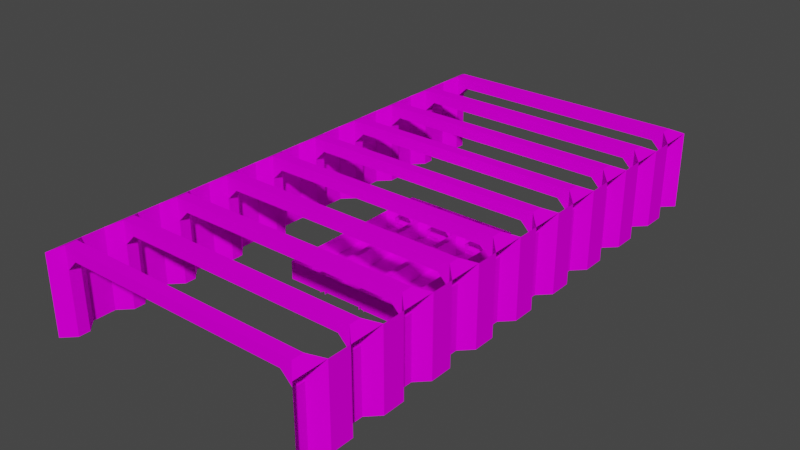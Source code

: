 # Source: Environment.blend  (saved by Blender 4.0.36; exported with 4.5.12 LTS)
import bpy
from mathutils import Matrix  # noqa: F401  (used for matrix-valued properties, if any)

bpy.ops.wm.read_factory_settings(use_empty=True)
scene = bpy.context.scene
scene.name = 'Scene'

# ---- collections
col_collection = bpy.data.collections.new('Collection'); scene.collection.children.link(col_collection)

# ---- images (referenced by path relative to the original .blend; pixels are not part of the script)
import os
ASSET_DIR = os.environ.get("B2B_ASSET_DIR", "")  # directory of the original .blend (textures are referenced by path, not embedded)
HERE = os.path.dirname(os.path.abspath(__file__))  # packed textures are extracted next to this script under _unpacked/

def load_image(name, relpath, width, height, colorspace="sRGB"):
    """Load a texture the original file referenced (path relative to the .blend, or extracted next to this script)."""
    p = next((c for c in (os.path.join(HERE, relpath), os.path.join(ASSET_DIR, relpath)) if relpath and os.path.exists(c)), "")
    if p:
        img = bpy.data.images.load(p, check_existing=True)
        img.name = name
    else:  # same state as the original file: an image datablock whose file is absent (Cycles renders it pink)
        img = bpy.data.images.new(name, width, height)
        img.source = "FILE"
        img.filepath = "//" + (relpath or name)
    img.colorspace_settings.name = colorspace
    return img
img_grid_black_png = load_image('Grid Black.png', 'Grid Black.png', 1024, 1024, 'sRGB')
img_grid_grey_png = load_image('Grid Grey.png', 'Grid Grey.png', 1024, 1024, 'sRGB')
img_grid_blue_png = load_image('Grid Blue.png', 'Grid Blue.png', 1024, 1024, 'sRGB')

# ---- materials (node trees are filled in below, after node groups)
mat_grid_black = bpy.data.materials.new('Grid Black')
mat_grid_black.alpha_threshold = 0.0
mat_grid_black.use_backface_culling = True
mat_grid_black.use_transparent_shadow = False
mat_grid_black.roughness = 0.5
mat_grid_black.line_color = (0.0, 0.0, 0.0, 1.0)
mat_grid_grey = bpy.data.materials.new('Grid Grey')
mat_grid_grey.use_backface_culling = True
mat_grid_grey.use_transparent_shadow = False
mat_grid_blue = bpy.data.materials.new('Grid Blue')
mat_grid_blue.use_backface_culling = True
mat_grid_blue.use_transparent_shadow = False

# ---- node groups
ng_auto_smooth = bpy.data.node_groups.new('Auto Smooth', 'GeometryNodeTree')
_s = ng_auto_smooth.interface.new_socket(name='Geometry', in_out='OUTPUT', socket_type='NodeSocketGeometry')
_s = ng_auto_smooth.interface.new_socket(name='Geometry', in_out='INPUT', socket_type='NodeSocketGeometry')
_s = ng_auto_smooth.interface.new_socket(name='Angle', in_out='INPUT', socket_type='NodeSocketFloat')
_s.subtype = 'ANGLE'
_s.min_value = 0.0
_s.max_value = 3.142
ng_auto_smooth.is_modifier = True
_N = ng_auto_smooth.nodes; _L = ng_auto_smooth.links
n0 = _N.new('NodeGroupOutput'); n0.name = 'Group Output'; n0.location = (480, -100)
n1 = _N.new('NodeGroupInput'); n1.name = 'Group Input'; n1.location = (-420, -300)
n2 = _N.new('NodeGroupInput'); n2.name = 'Group Input.001'; n2.location = (-60, -100)
n3 = _N.new('GeometryNodeSetShadeSmooth'); n3.name = 'Set Shade Smooth'; n3.location = (120, -100)
n3.domain = 'EDGE'
n4 = _N.new('GeometryNodeSetShadeSmooth'); n4.name = 'Set Shade Smooth.001'; n4.location = (300, -100)
n5 = _N.new('GeometryNodeInputMeshEdgeAngle'); n5.name = 'Edge Angle'; n5.location = (-420, -220)
n6 = _N.new('GeometryNodeInputEdgeSmooth'); n6.name = 'Is Edge Smooth'; n6.location = (-60, -160)
n7 = _N.new('GeometryNodeInputShadeSmooth'); n7.name = 'Is Face Smooth'; n7.location = (-240, -340)
n8 = _N.new('FunctionNodeBooleanMath'); n8.name = 'Boolean Math'; n8.location = (-60, -220)
n9 = _N.new('FunctionNodeCompare'); n9.name = 'Compare'; n9.location = (-240, -180)
n9.operation = 'LESS_EQUAL'
_L.new(n5.outputs[0], n9.inputs[0])
_L.new(n4.outputs[0], n0.inputs[0])
_L.new(n1.outputs[1], n9.inputs[1])
_L.new(n9.outputs[0], n8.inputs[0])
_L.new(n7.outputs[0], n8.inputs[1])
_L.new(n2.outputs[0], n3.inputs[0])
_L.new(n6.outputs[0], n3.inputs[1])
_L.new(n3.outputs[0], n4.inputs[0])
_L.new(n8.outputs[0], n3.inputs[2])
n0.is_active_output = True

# ---- material node trees
mat_grid_black.use_nodes = True; mat_grid_black.node_tree.nodes.clear()
_N = mat_grid_black.node_tree.nodes; _L = mat_grid_black.node_tree.links
n0 = _N.new('ShaderNodeOutputMaterial'); n0.name = 'Material Output'; n0.location = (300, 300)
n1 = _N.new('ShaderNodeBsdfPrincipled'); n1.name = 'Principled BSDF'; n1.location = (10, 300)
n1.distribution = 'GGX'
n1.subsurface_method = 'RANDOM_WALK_SKIN'
n1.inputs[3].default_value = 1.45
n1.inputs[13].default_value = 0.0
n1.inputs[27].default_value = (0.0, 0.0, 0.0, 1.0)
n1.inputs[28].default_value = 1.0
n2 = _N.new('ShaderNodeTexImage'); n2.name = 'Image Texture'; n2.location = (-280, 271)
n2.image = img_grid_black_png
_L.new(n1.outputs[0], n0.inputs[0])
_L.new(n2.outputs[0], n1.inputs[0])
n0.is_active_output = True
mat_grid_grey.use_nodes = True; mat_grid_grey.node_tree.nodes.clear()
_N = mat_grid_grey.node_tree.nodes; _L = mat_grid_grey.node_tree.links
n0 = _N.new('ShaderNodeBsdfPrincipled'); n0.name = 'Principled BSDF'; n0.location = (10, 300)
n0.inputs[2].default_value = 1.0
n0.inputs[3].default_value = 1.45
n0.inputs[13].default_value = 0.0
n1 = _N.new('ShaderNodeOutputMaterial'); n1.name = 'Material Output'; n1.location = (300, 300)
n2 = _N.new('ShaderNodeTexImage'); n2.name = 'Image Texture'; n2.location = (-280, 271)
n2.image = img_grid_grey_png
_L.new(n0.outputs[0], n1.inputs[0])
_L.new(n2.outputs[0], n0.inputs[0])
n1.is_active_output = True
mat_grid_blue.use_nodes = True; mat_grid_blue.node_tree.nodes.clear()
_N = mat_grid_blue.node_tree.nodes; _L = mat_grid_blue.node_tree.links
n0 = _N.new('ShaderNodeBsdfPrincipled'); n0.name = 'Principled BSDF'; n0.location = (10, 300)
n0.inputs[3].default_value = 1.45
n0.inputs[13].default_value = 0.0
n1 = _N.new('ShaderNodeOutputMaterial'); n1.name = 'Material Output'; n1.location = (300, 300)
n2 = _N.new('ShaderNodeTexImage'); n2.name = 'Image Texture'; n2.location = (-280, 271)
n2.image = img_grid_blue_png
_L.new(n0.outputs[0], n1.inputs[0])
_L.new(n2.outputs[0], n0.inputs[0])
n1.is_active_output = True

# ---- world
world_world = bpy.data.worlds.new('World'); scene.world = world_world
world_world.use_nodes = True; world_world.node_tree.nodes.clear()
_N = world_world.node_tree.nodes; _L = world_world.node_tree.links
n0 = _N.new('ShaderNodeOutputWorld'); n0.name = 'World Output'; n0.location = (300, 300)
n1 = _N.new('ShaderNodeBackground'); n1.name = 'Background'; n1.location = (10, 300)
n1.inputs[0].default_value = (0.05088, 0.05088, 0.05088, 1.0)
_L.new(n1.outputs[0], n0.inputs[0])
n0.is_active_output = True
world_world.color = (0.05088, 0.05088, 0.05088)
world_world.use_sun_shadow = False
world_world.sun_shadow_jitter_overblur = 0.0

# ---- meshes
me_environment = bpy.data.meshes.new('Environment')
me_environment.from_pydata([(-8.0, 10.0, 6.0), (8.0, 10.0, 6.0), (21.0, 10.0, 0.0), (21.0, -40.0, 4.0), (8.0, 10.0, 4.0), (21.0, 10.0, 4.0), (-21.0, 10.0, 1.0), (21.0, -40.0, 6.0), (-21.0, -40.0, 1.0), (21.0, 10.0, 6.0), (21.0, 10.0, 1.0), (-21.0, 10.0, 0.0), (-21.0, 10.0, 4.0), (-8.0, 10.0, 4.0), (-21.0, -40.0, -0.5), (-21.0, 10.0, 6.0), (-21.0, -40.0, 6.0), (8.0, 10.0, 1.0), (-8.0, 10.0, 1.0), (8.0, -1.0, 0.0), (8.0, -2.0, 0.0), (-8.0, -1.0, 0.0), (-8.0, -2.0, 0.0), (21.0, -2.0, -0.5), (21.0, -1.0, 0.0), (21.0, -2.0, 4.0), (21.0, -1.0, 4.0), (8.0, -2.0, -0.5), (21.0, -2.0, 6.0), (21.0, -1.0, 6.0), (-21.0, -2.0, 4.0), (-21.0, -1.0, 4.0), (-21.0, -1.0, 6.0), (-21.0, -2.0, 6.0), (-8.0, -2.0, -0.5), (-21.0, -1.0, 0.0), (-21.0, -2.0, -0.5), (21.0, -2.0, 1.0), (21.0, -1.0, 1.0), (-21.0, -1.0, 1.0), (-21.0, -2.0, 1.0), (8.0, -40.0, -0.5), (7.0, 10.0, 0.0), (7.0, 3.0, 4.0), (7.0, -40.0, 4.0), (-7.0, 10.0, 0.0), (-7.0, 3.0, 4.0), (-7.0, 10.0, 4.0), (7.0, 10.0, 4.0), (-7.0, 3.0, 0.0), (7.0, -40.0, 0.0), (7.0, 3.0, 0.0), (-7.0, 6.0, 0.0), (-7.0, -40.0, 0.0), (7.0, 6.0, 0.0), (-7.0, 6.0, 4.0), (-7.0, -40.0, 4.0), (7.0, 6.0, 4.0), (7.0, 3.0, 6.0), (7.0, -40.0, 6.0), (-7.0, 3.0, 6.0), (-7.0, 10.0, 6.0), (7.0, 10.0, 6.0), (-7.0, 6.0, 6.0), (-7.0, -40.0, 6.0), (7.0, 6.0, 6.0), (9.0, -40.0, -1.0), (-9.0, 6.0, 1.0), (9.0, 10.0, 0.0), (9.0, 3.0, 4.0), (-9.0, 10.0, 1.0), (9.0, 10.0, 4.0), (9.0, 3.0, 0.0), (9.0, 6.0, 0.0), (-9.0, -40.0, 1.0), (9.0, 6.0, 4.0), (9.0, -40.0, 4.0), (9.0, 3.0, 6.0), (9.0, 10.0, 6.0), (-9.0, 3.0, 1.0), (9.0, 6.0, 6.0), (9.0, -40.0, 6.0), (9.0, 6.0, 1.0), (-9.0, 3.0, -1.0), (9.0, 3.0, 1.0), (-9.0, -40.0, -1.0), (-9.0, 10.0, 0.0), (-9.0, 3.0, 4.0), (-9.0, -40.0, 4.0), (9.0, 10.0, 1.0), (-9.0, 10.0, 4.0), (-9.0, -40.0, 0.0), (-9.0, 3.0, 0.0), (-9.0, 6.0, 0.0), (-9.0, 6.0, 4.0), (-9.0, 3.0, 6.0), (-9.0, -40.0, 6.0), (-9.0, 10.0, 6.0), (9.0, 3.0, -1.0), (-9.0, 6.0, 6.0), (-7.0, 6.0, 1.0), (-7.0, 3.0, 1.0), (-7.0, -40.0, -1.0), (7.0, 6.0, 1.0), (7.0, 10.0, 1.0), (7.0, 3.0, -1.0), (-7.0, 10.0, 1.0), (7.0, -40.0, 1.0), (9.0, -40.0, 0.0), (-7.0, -40.0, 1.0), (7.0, 3.0, 1.0), (7.0, -40.0, -1.0), (-7.0, 3.0, -1.0), (9.0, -40.0, 1.0), (-5.0, -1.2, 0.8), (-5.0, -1.2, 1.0), (-5.0, -1.0, 0.8), (-5.0, -1.0, 1.0), (-1.2, -1.2, 0.8), (-1.2, -1.2, 1.0), (-1.2, -1.0, 0.8), (-1.2, -1.0, 1.0), (1.2, -1.2, 0.8), (1.2, -1.2, 1.0), (1.2, -1.0, 0.8), (1.2, -1.0, 1.0), (5.0, -1.2, 0.8), (5.0, -1.2, 1.0), (5.0, -1.0, 0.8), (5.0, -1.0, 1.0), (-5.0, -1.2, -1.0), (-5.0, -1.2, 0.5), (-5.0, -1.0, -1.0), (-5.0, -1.0, 0.5), (-1.2, -1.2, -1.0), (-1.2, -1.2, 0.5), (-1.2, -1.0, -1.0), (-1.2, -1.0, 0.5), (1.2, -1.2, -1.0), (1.2, -1.2, 0.5), (1.2, -1.0, -1.0), (1.2, -1.0, 0.5), (5.0, -1.2, -1.0), (5.0, -1.2, 0.5), (5.0, -1.0, -1.0), (5.0, -1.0, 0.5), (1.0, -1.0, 0.8), (1.0, -1.2, 0.8), (1.0, -1.2, 1.0), (1.0, -1.0, 1.0), (1.0, -1.0, -1.0), (1.0, -1.2, -1.0), (1.0, -1.2, 0.5), (1.0, -1.0, 0.5), (-1.0, -1.0, 1.0), (-1.0, -1.0, 0.8), (-1.0, -1.2, 0.8), (-1.0, -1.2, 1.0), (-1.0, -1.0, 0.5), (-1.0, -1.0, -1.0), (-1.0, -1.2, -1.0), (-1.0, -1.2, 0.5), (11.0, -1.2, 0.8), (11.0, -1.2, 1.0), (11.0, -1.0, 0.8), (11.0, -1.0, 1.0), (13.8, -1.2, 0.8), (13.8, -1.2, 1.0), (13.8, -1.0, 0.8), (13.8, -1.0, 1.0), (16.2, -1.2, 0.8), (16.2, -1.2, 1.0), (16.2, -1.0, 0.8), (16.2, -1.0, 1.0), (19.0, -1.2, 0.8), (19.0, -1.2, 1.0), (19.0, -1.0, 0.8), (19.0, -1.0, 1.0), (11.0, -1.2, -1.0), (11.0, -1.2, 0.5), (11.0, -1.0, -1.0), (11.0, -1.0, 0.5), (13.8, -1.2, -1.0), (13.8, -1.2, 0.5), (13.8, -1.0, -1.0), (13.8, -1.0, 0.5), (16.2, -1.2, -1.0), (16.2, -1.2, 0.5), (16.2, -1.0, -1.0), (16.2, -1.0, 0.5), (19.0, -1.2, -1.0), (19.0, -1.2, 0.5), (19.0, -1.0, -1.0), (19.0, -1.0, 0.5), (16.0, -1.0, 0.8), (16.0, -1.2, 0.8), (16.0, -1.2, 1.0), (16.0, -1.0, 1.0), (16.0, -1.0, -1.0), (16.0, -1.2, -1.0), (16.0, -1.2, 0.5), (16.0, -1.0, 0.5), (14.0, -1.0, 1.0), (14.0, -1.0, 0.8), (14.0, -1.2, 0.8), (14.0, -1.2, 1.0), (14.0, -1.0, 0.5), (14.0, -1.0, -1.0), (14.0, -1.2, -1.0), (14.0, -1.2, 0.5), (-19.0, -1.2, 0.8), (-19.0, -1.2, 1.0), (-19.0, -1.0, 0.8), (-19.0, -1.0, 1.0), (-16.2, -1.2, 0.8), (-16.2, -1.2, 1.0), (-16.2, -1.0, 0.8), (-16.2, -1.0, 1.0), (-13.8, -1.2, 0.8), (-13.8, -1.2, 1.0), (-13.8, -1.0, 0.8), (-13.8, -1.0, 1.0), (-11.0, -1.2, 0.8), (-11.0, -1.2, 1.0), (-11.0, -1.0, 0.8), (-11.0, -1.0, 1.0), (-19.0, -1.2, -1.0), (-19.0, -1.2, 0.5), (-19.0, -1.0, -1.0), (-19.0, -1.0, 0.5), (-16.2, -1.2, -1.0), (-16.2, -1.2, 0.5), (-16.2, -1.0, -1.0), (-16.2, -1.0, 0.5), (-13.8, -1.2, -1.0), (-13.8, -1.2, 0.5), (-13.8, -1.0, -1.0), (-13.8, -1.0, 0.5), (-11.0, -1.2, -1.0), (-11.0, -1.2, 0.5), (-11.0, -1.0, -1.0), (-11.0, -1.0, 0.5), (-14.0, -1.0, 0.8), (-14.0, -1.2, 0.8), (-14.0, -1.2, 1.0), (-14.0, -1.0, 1.0), (-14.0, -1.0, -1.0), (-14.0, -1.2, -1.0), (-14.0, -1.2, 0.5), (-14.0, -1.0, 0.5), (-16.0, -1.0, 1.0), (-16.0, -1.0, 0.8), (-16.0, -1.2, 0.8), (-16.0, -1.2, 1.0), (-16.0, -1.0, 0.5), (-16.0, -1.0, -1.0), (-16.0, -1.2, -1.0), (-16.0, -1.2, 0.5), (-7.0, -4.0, 0.0), (-7.0, -4.0, 3.0), (-7.0, 2.0, 0.0), (-7.0, 2.0, 3.0), (-5.0, -2.0, 0.0), (-5.0, -2.0, 3.0), (-3.0, 0.0, 5.0), (-3.0, -2.0, 5.0), (-7.0, -4.0, 6.0), (-7.0, 2.0, 6.0), (-3.0, 0.0, 7.0), (-3.0, -2.0, 7.0), (3.0, 0.0, 5.0), (3.0, -2.0, 5.0), (3.0, 0.0, 7.0), (3.0, -2.0, 7.0), (5.0, 0.0, 3.0), (5.0, -2.0, 3.0), (5.0, 0.0, 7.0), (5.0, -2.0, 7.0), (7.0, 2.0, 3.0), (7.0, -4.0, 3.0), (7.0, 2.0, 6.0), (7.0, -4.0, 6.0), (5.0, 0.0, 0.0), (5.0, -2.0, 0.0), (7.0, 2.0, 0.0), (7.0, -4.0, 0.0), (-5.0, 0.0, 0.0), (-5.0, 0.0, 3.0), (-5.0, 0.0, 7.0), (-5.0, -2.0, 7.0), (9.0, -4.0, -1.0), (9.0, -4.0, 3.0), (9.0, 2.0, -1.0), (9.0, 2.0, 3.0), (11.0, -2.0, -1.0), (11.0, -2.0, 3.0), (13.0, 0.0, 5.0), (13.0, -2.0, 5.0), (9.0, -4.0, 6.0), (9.0, 2.0, 6.0), (13.0, 0.0, 7.0), (13.0, -2.0, 7.0), (17.0, 0.0, 5.0), (17.0, -2.0, 5.0), (17.0, 0.0, 7.0), (17.0, -2.0, 7.0), (19.0, 0.0, 3.0), (19.0, -2.0, 3.0), (19.0, 0.0, 7.0), (19.0, -2.0, 7.0), (21.0, 2.0, 3.0), (21.0, -4.0, 3.0), (21.0, 2.0, 6.0), (21.0, -4.0, 6.0), (19.0, 0.0, -1.0), (19.0, -2.0, -1.0), (21.0, 2.0, -1.0), (21.0, -4.0, -1.0), (11.0, 0.0, -1.0), (11.0, 0.0, 3.0), (11.0, 0.0, 7.0), (11.0, -2.0, 7.0), (-21.0, -4.0, -1.0), (-21.0, -4.0, 3.0), (-21.0, 2.0, -1.0), (-21.0, 2.0, 3.0), (-19.0, -2.0, -1.0), (-19.0, -2.0, 3.0), (-17.0, 0.0, 5.0), (-17.0, -2.0, 5.0), (-21.0, -4.0, 6.0), (-21.0, 2.0, 6.0), (-17.0, 0.0, 7.0), (-17.0, -2.0, 7.0), (-13.0, 0.0, 5.0), (-13.0, -2.0, 5.0), (-13.0, 0.0, 7.0), (-13.0, -2.0, 7.0), (-11.0, 0.0, 3.0), (-11.0, -2.0, 3.0), (-11.0, 0.0, 7.0), (-11.0, -2.0, 7.0), (-9.0, 2.0, 3.0), (-9.0, -4.0, 3.0), (-9.0, 2.0, 6.0), (-9.0, -4.0, 6.0), (-11.0, 0.0, -1.0), (-11.0, -2.0, -1.0), (-9.0, 2.0, -1.0), (-9.0, -4.0, -1.0), (-19.0, 0.0, -1.0), (-19.0, 0.0, 3.0), (-19.0, 0.0, 7.0), (-19.0, -2.0, 7.0), (21.0, -30.0, 1.0), (-21.0, -30.0, 1.0), (8.0, -30.0, 0.0), (-8.0, -30.0, 0.0), (21.0, -30.0, -0.5), (21.0, -30.0, 4.0), (21.0, -30.0, 6.0), (-8.0, -30.0, -0.5), (-21.0, -30.0, 4.0), (-21.0, -30.0, 6.0), (-21.0, -30.0, -0.5), (8.0, -30.0, -0.5), (21.0, -20.0, 1.0), (8.0, -20.0, 0.0), (21.0, -20.0, -0.5), (21.0, -20.0, 4.0), (21.0, -20.0, 6.0), (-21.0, -20.0, 4.0), (-21.0, -20.0, -0.5), (-21.0, -20.0, 1.0), (-8.0, -20.0, 0.0), (-8.0, -20.0, -0.5), (-21.0, -20.0, 6.0), (8.0, -20.0, -0.5), (21.0, -10.0, 1.0), (8.0, -10.0, 0.0), (21.0, -10.0, -0.5), (21.0, -10.0, 4.0), (21.0, -10.0, 6.0), (-21.0, -10.0, 4.0), (-21.0, -10.0, -0.5), (-21.0, -10.0, 1.0), (-8.0, -10.0, 0.0), (-8.0, -10.0, -0.5), (-21.0, -10.0, 6.0), (8.0, -10.0, -0.5), (-8.0, 10.0, 0.0), (21.0, -2.0, 0.0), (-21.0, -40.0, 0.0), (8.0, 10.0, 0.0), (-21.0, -2.0, 0.0), (8.0, -40.0, 0.0), (21.0, -30.0, 0.0), (-21.0, -30.0, 0.0), (21.0, -20.0, 0.0), (-21.0, -20.0, 0.0), (21.0, -10.0, 0.0), (-21.0, -10.0, 0.0), (-9.0, -30.0, -1.0), (-7.0, -30.0, -1.0), (-9.0, -30.0, 0.0), (-9.0, -30.0, 6.0), (-7.0, -30.0, 1.0), (-9.0, -30.0, 1.0), (-7.0, -30.0, 0.0), (-7.0, -30.0, 4.0), (-7.0, -30.0, 6.0), (-9.0, -30.0, 4.0), (-9.0, -20.0, 6.0), (-9.0, -20.0, 1.0), (-7.0, -20.0, 0.0), (-9.0, -20.0, -1.0), (-7.0, -20.0, -1.0), (-9.0, -20.0, 0.0), (-7.0, -20.0, 1.0), (-7.0, -20.0, 4.0), (-7.0, -20.0, 6.0), (-9.0, -20.0, 4.0), (-9.0, -10.0, 6.0), (-9.0, -10.0, 1.0), (-7.0, -10.0, 0.0), (-9.0, -10.0, -1.0), (-7.0, -10.0, -1.0), (-9.0, -10.0, 0.0), (-7.0, -10.0, 1.0), (-7.0, -10.0, 4.0), (-7.0, -10.0, 6.0), (-9.0, -10.0, 4.0), (7.0, -30.0, -1.0), (9.0, -30.0, -1.0), (7.0, -30.0, 1.0), (7.0, -30.0, 4.0), (7.0, -30.0, 6.0), (9.0, -30.0, 1.0), (7.0, -30.0, 0.0), (9.0, -30.0, 0.0), (9.0, -30.0, 4.0), (9.0, -30.0, 6.0), (7.0, -20.0, -1.0), (7.0, -20.0, 1.0), (7.0, -20.0, 4.0), (7.0, -20.0, 6.0), (7.0, -20.0, 0.0), (9.0, -20.0, -1.0), (9.0, -20.0, 1.0), (9.0, -20.0, 0.0), (9.0, -20.0, 4.0), (9.0, -20.0, 6.0), (7.0, -10.0, -1.0), (7.0, -10.0, 1.0), (7.0, -10.0, 4.0), (7.0, -10.0, 6.0), (7.0, -10.0, 0.0), (9.0, -10.0, -1.0), (9.0, -10.0, 1.0), (9.0, -10.0, 0.0), (9.0, -10.0, 4.0), (9.0, -10.0, 6.0), (-21.0, -50.0, 1.0), (-8.0, -50.0, 0.0), (21.0, -50.0, -0.5), (21.0, -50.0, 4.0), (-8.0, -50.0, -0.5), (-21.0, -50.0, 4.0), (-21.0, -50.0, 6.0), (-21.0, -50.0, -0.5), (21.0, -40.0, 1.0), (21.0, -40.0, -0.5), (-21.0, -40.0, 4.0), (-8.0, -40.0, 0.0), (-8.0, -40.0, -0.5), (-21.0, -50.0, 0.0), (21.0, -40.0, 0.0), (-9.0, -50.0, -1.0), (-7.0, -50.0, -1.0), (-9.0, -50.0, 0.0), (-9.0, -50.0, 6.0), (-7.0, -50.0, 1.0), (-9.0, -50.0, 1.0), (-7.0, -50.0, 0.0), (-7.0, -50.0, 4.0), (-7.0, -50.0, 6.0), (-9.0, -50.0, 4.0), (-9.0, -40.0, 6.0), (-9.0, -40.0, 1.0), (-7.0, -40.0, 0.0), (-9.0, -40.0, -1.0), (-7.0, -40.0, -1.0), (-9.0, -40.0, 0.0), (-7.0, -40.0, 1.0), (-7.0, -40.0, 4.0), (-7.0, -40.0, 6.0), (-9.0, -40.0, 4.0), (7.0, -50.0, -1.0), (9.0, -50.0, -1.0), (7.0, -50.0, 1.0), (7.0, -50.0, 4.0), (7.0, -50.0, 6.0), (9.0, -50.0, 1.0), (7.0, -50.0, 0.0), (9.0, -50.0, 0.0), (9.0, -50.0, 4.0), (9.0, -50.0, 6.0), (7.0, -40.0, -1.0), (7.0, -40.0, 1.0), (7.0, -40.0, 4.0), (7.0, -40.0, 6.0), (7.0, -40.0, 0.0), (9.0, -40.0, -1.0), (9.0, -40.0, 1.0), (9.0, -40.0, 0.0), (9.0, -40.0, 4.0), (9.0, -40.0, 6.0), (8.0, -50.0, 4.0), (8.0, -50.0, 6.0), (-8.0, -50.0, 6.0), (21.0, -50.0, 6.0), (-8.0, -50.0, 4.0), (21.0, -50.0, 1.0), (8.0, -50.0, 1.0), (-8.0, -50.0, 1.0), (8.0, -50.0, -0.5), (21.0, -50.0, 0.0), (8.0, -50.0, 0.0), (-48.0, -78.0, 0.0), (-48.0, -78.0, 22.0), (-48.0, -66.0, 0.0), (-48.0, -66.0, 22.0), (-44.0, -74.0, 0.0), (-44.0, -74.0, 22.0), (-40.0, -70.0, 26.0), (-40.0, -74.0, 26.0), (-48.0, -78.0, 28.0), (-48.0, -66.0, 28.0), (-40.0, -70.0, 30.0), (-40.0, -74.0, 30.0), (40.0, -70.0, 26.0), (40.0, -74.0, 26.0), (40.0, -70.0, 30.0), (40.0, -74.0, 30.0), (44.0, -70.0, 22.0), (44.0, -74.0, 22.0), (44.0, -70.0, 30.0), (44.0, -74.0, 30.0), (48.0, -66.0, 22.0), (48.0, -78.0, 22.0), (48.0, -66.0, 28.0), (48.0, -78.0, 28.0), (44.0, -70.0, 0.0), (44.0, -74.0, 0.0), (48.0, -66.0, 0.0), (-44.0, -70.0, 0.0), (-44.0, -70.0, 22.0), (-44.0, -70.0, 30.0), (-44.0, -74.0, 30.0), (-48.0, -58.0, 0.0), (-48.0, -58.0, 22.0), (-48.0, -46.0, 0.0), (-48.0, -46.0, 22.0), (-44.0, -54.0, 0.0), (-44.0, -54.0, 22.0), (-40.0, -50.0, 26.0), (-40.0, -54.0, 26.0), (-48.0, -58.0, 28.0), (-48.0, -46.0, 28.0), (-40.0, -50.0, 30.0), (-40.0, -54.0, 30.0), (40.0, -50.0, 26.0), (40.0, -54.0, 26.0), (40.0, -50.0, 30.0), (40.0, -54.0, 30.0), (44.0, -50.0, 22.0), (44.0, -54.0, 22.0), (44.0, -50.0, 30.0), (44.0, -54.0, 30.0), (48.0, -46.0, 22.0), (48.0, -58.0, 22.0), (48.0, -46.0, 28.0), (48.0, -58.0, 28.0), (44.0, -50.0, 0.0), (44.0, -54.0, 0.0), (48.0, -46.0, 0.0), (48.0, -58.0, 0.0), (-44.0, -50.0, 0.0), (-44.0, -50.0, 22.0), (-44.0, -50.0, 30.0), (-44.0, -54.0, 30.0), (-48.0, -38.0, 0.0), (-48.0, -38.0, 22.0), (-48.0, -26.0, 0.0), (-48.0, -26.0, 22.0), (-44.0, -34.0, 0.0), (-44.0, -34.0, 22.0), (-40.0, -30.0, 26.0), (-40.0, -34.0, 26.0), (-48.0, -38.0, 28.0), (-48.0, -26.0, 28.0), (-40.0, -30.0, 30.0), (-40.0, -34.0, 30.0), (40.0, -30.0, 26.0), (40.0, -34.0, 26.0), (40.0, -30.0, 30.0), (40.0, -34.0, 30.0), (44.0, -30.0, 22.0), (44.0, -34.0, 22.0), (44.0, -30.0, 30.0), (44.0, -34.0, 30.0), (48.0, -26.0, 22.0), (48.0, -38.0, 22.0), (48.0, -26.0, 28.0), (48.0, -38.0, 28.0), (44.0, -30.0, 0.0), (44.0, -34.0, 0.0), (48.0, -26.0, 0.0), (48.0, -38.0, 0.0), (-44.0, -30.0, 0.0), (-44.0, -30.0, 22.0), (-44.0, -30.0, 30.0), (-44.0, -34.0, 30.0), (-48.0, -18.0, 0.0), (-48.0, -18.0, 22.0), (-48.0, -6.0, 0.0), (-48.0, -6.0, 22.0), (-44.0, -14.0, 0.0), (-44.0, -14.0, 22.0), (-40.0, -10.0, 26.0), (-40.0, -14.0, 26.0), (-48.0, -18.0, 28.0), (-48.0, -6.0, 28.0), (-40.0, -10.0, 30.0), (-40.0, -14.0, 30.0), (40.0, -10.0, 26.0), (40.0, -14.0, 26.0), (40.0, -10.0, 30.0), (40.0, -14.0, 30.0), (44.0, -10.0, 22.0), (44.0, -14.0, 22.0), (44.0, -10.0, 30.0), (44.0, -14.0, 30.0), (48.0, -6.0, 22.0), (48.0, -18.0, 22.0), (48.0, -6.0, 28.0), (48.0, -18.0, 28.0), (44.0, -10.0, 0.0), (44.0, -14.0, 0.0), (48.0, -6.0, 0.0), (48.0, -18.0, 0.0), (-44.0, -10.0, 0.0), (-44.0, -10.0, 22.0), (-44.0, -10.0, 30.0), (-44.0, -14.0, 30.0), (-48.0, 2.0, 0.0), (-48.0, 2.0, 22.0), (-48.0, 14.0, 0.0), (-48.0, 14.0, 22.0), (-44.0, 6.0, 0.0), (-44.0, 6.0, 22.0), (-40.0, 10.0, 26.0), (-40.0, 6.0, 26.0), (-48.0, 2.0, 28.0), (-48.0, 14.0, 28.0), (-40.0, 10.0, 30.0), (-40.0, 6.0, 30.0), (40.0, 10.0, 26.0), (40.0, 6.0, 26.0), (40.0, 10.0, 30.0), (40.0, 6.0, 30.0), (44.0, 10.0, 22.0), (44.0, 6.0, 22.0), (44.0, 10.0, 30.0), (44.0, 6.0, 30.0), (48.0, 14.0, 22.0), (48.0, 2.0, 22.0), (48.0, 14.0, 28.0), (48.0, 2.0, 28.0), (44.0, 10.0, 0.0), (44.0, 6.0, 0.0), (48.0, 14.0, 0.0), (48.0, 2.0, 0.0), (-44.0, 10.0, 0.0), (-44.0, 10.0, 22.0), (-44.0, 10.0, 30.0), (-44.0, 6.0, 30.0), (-48.0, 22.0, 0.0), (-48.0, 22.0, 22.0), (-48.0, 34.0, 0.0), (-48.0, 34.0, 22.0), (-44.0, 26.0, 0.0), (-44.0, 26.0, 22.0), (-40.0, 30.0, 26.0), (-40.0, 26.0, 26.0), (-48.0, 22.0, 28.0), (-48.0, 34.0, 28.0), (-40.0, 30.0, 30.0), (-40.0, 26.0, 30.0), (40.0, 30.0, 26.0), (40.0, 26.0, 26.0), (40.0, 30.0, 30.0), (40.0, 26.0, 30.0), (44.0, 30.0, 22.0), (44.0, 26.0, 22.0), (44.0, 30.0, 30.0), (44.0, 26.0, 30.0), (48.0, 34.0, 22.0), (48.0, 22.0, 22.0), (48.0, 34.0, 28.0), (48.0, 22.0, 28.0), (44.0, 30.0, 0.0), (44.0, 26.0, 0.0), (48.0, 34.0, 0.0), (48.0, 22.0, 0.0), (-44.0, 30.0, 0.0), (-44.0, 30.0, 22.0), (-44.0, 30.0, 30.0), (-44.0, 26.0, 30.0), (-48.0, 42.0, 0.0), (-48.0, 42.0, 22.0), (-48.0, 54.0, 0.0), (-48.0, 54.0, 22.0), (-44.0, 46.0, 0.0), (-44.0, 46.0, 22.0), (-40.0, 50.0, 26.0), (-40.0, 46.0, 26.0), (-48.0, 42.0, 28.0), (-48.0, 54.0, 28.0), (-40.0, 50.0, 30.0), (-40.0, 46.0, 30.0), (40.0, 50.0, 26.0), (40.0, 46.0, 26.0), (40.0, 50.0, 30.0), (40.0, 46.0, 30.0), (44.0, 50.0, 22.0), (44.0, 46.0, 22.0), (44.0, 50.0, 30.0), (44.0, 46.0, 30.0), (48.0, 54.0, 22.0), (48.0, 42.0, 22.0), (48.0, 54.0, 28.0), (48.0, 42.0, 28.0), (44.0, 50.0, 0.0), (44.0, 46.0, 0.0), (48.0, 54.0, 0.0), (48.0, 42.0, 0.0), (-44.0, 50.0, 0.0), (-44.0, 50.0, 22.0), (-44.0, 50.0, 30.0), (-44.0, 46.0, 30.0), (-48.0, 62.0, 0.0), (-48.0, 62.0, 22.0), (-48.0, 74.0, 0.0), (-48.0, 74.0, 22.0), (-44.0, 66.0, 0.0), (-44.0, 66.0, 22.0), (-40.0, 70.0, 26.0), (-40.0, 66.0, 26.0), (-48.0, 62.0, 28.0), (-48.0, 74.0, 28.0), (-40.0, 70.0, 30.0), (-40.0, 66.0, 30.0), (40.0, 70.0, 26.0), (40.0, 66.0, 26.0), (40.0, 70.0, 30.0), (40.0, 66.0, 30.0), (44.0, 70.0, 22.0), (44.0, 66.0, 22.0), (44.0, 70.0, 30.0), (44.0, 66.0, 30.0), (48.0, 74.0, 22.0), (48.0, 62.0, 22.0), (48.0, 74.0, 28.0), (48.0, 62.0, 28.0), (44.0, 70.0, 0.0), (44.0, 66.0, 0.0), (48.0, 74.0, 0.0), (48.0, 62.0, 0.0), (-44.0, 70.0, 0.0), (-44.0, 70.0, 22.0), (-44.0, 70.0, 30.0), (-44.0, 66.0, 30.0), (-48.0, -118.0, 0.0), (-48.0, -118.0, 22.0), (-48.0, -106.0, 0.0), (-48.0, -106.0, 22.0), (-44.0, -114.0, 0.0), (-44.0, -114.0, 22.0), (-40.0, -110.0, 26.0), (-40.0, -114.0, 26.0), (-48.0, -118.0, 28.0), (-48.0, -106.0, 28.0), (-40.0, -110.0, 30.0), (-40.0, -114.0, 30.0), (40.0, -110.0, 26.0), (40.0, -114.0, 26.0), (40.0, -110.0, 30.0), (40.0, -114.0, 30.0), (44.0, -110.0, 22.0), (44.0, -114.0, 22.0), (44.0, -110.0, 30.0), (44.0, -114.0, 30.0), (48.0, -106.0, 22.0), (48.0, -118.0, 22.0), (48.0, -106.0, 28.0), (48.0, -118.0, 28.0), (44.0, -110.0, 0.0), (44.0, -114.0, 0.0), (48.0, -106.0, 0.0), (48.0, -118.0, 0.0), (-44.0, -110.0, 0.0), (-44.0, -110.0, 22.0), (-44.0, -110.0, 30.0), (-44.0, -114.0, 30.0), (-48.0, -98.0, 0.0), (-48.0, -98.0, 22.0), (-48.0, -86.0, 0.0), (-48.0, -86.0, 22.0), (-44.0, -94.0, 0.0), (-44.0, -94.0, 22.0), (-40.0, -90.0, 26.0), (-40.0, -94.0, 26.0), (-48.0, -98.0, 28.0), (-48.0, -86.0, 28.0), (-40.0, -90.0, 30.0), (-40.0, -94.0, 30.0), (40.0, -90.0, 26.0), (40.0, -94.0, 26.0), (40.0, -90.0, 30.0), (40.0, -94.0, 30.0), (44.0, -90.0, 22.0), (44.0, -94.0, 22.0), (44.0, -90.0, 30.0), (44.0, -94.0, 30.0), (48.0, -86.0, 22.0), (48.0, -98.0, 22.0), (48.0, -86.0, 28.0), (48.0, -98.0, 28.0), (44.0, -90.0, 0.0), (44.0, -94.0, 0.0), (48.0, -86.0, 0.0), (48.0, -98.0, 0.0), (-44.0, -90.0, 0.0), (-44.0, -90.0, 22.0), (-44.0, -90.0, 30.0), (-44.0, -94.0, 30.0), (48.0, -78.0, 0.0)], [], [(393, 19, 24, 2), (390, 393, 17, 18), (18, 17, 4, 13), (358, 365, 41, 471), (13, 4, 1, 0), (17, 10, 5, 4), (354, 470, 3, 359), (5, 26, 29, 9), (359, 3, 7, 360), (4, 5, 9, 1), (35, 39, 40, 394), (6, 18, 13, 12), (385, 40, 30, 383), (12, 13, 0, 15), (383, 30, 33, 388), (361, 364, 14, 474), (11, 6, 39, 35), (393, 390, 21, 19), (21, 22, 20, 19), (24, 19, 27, 23), (37, 25, 26, 38), (25, 28, 29, 26), (33, 30, 31, 32), (21, 35, 36, 34), (39, 31, 30, 40), (391, 37, 38, 24), (5, 10, 38, 26), (401, 394, 40, 385), (11, 390, 18, 6), (396, 476, 470, 354), (393, 2, 10, 17), (2, 24, 38, 10), (390, 11, 35, 21), (356, 357, 473, 395), (6, 12, 31, 39), (15, 32, 31, 12), (386, 22, 34, 387), (356, 395, 41, 365), (20, 27, 19), (21, 34, 22), (429, 46, 60, 430), (104, 103, 57, 48), (100, 106, 47, 55), (55, 47, 61, 63), (460, 458, 84, 69), (436, 435, 44, 59), (48, 57, 65, 62), (58, 65, 57, 43), (63, 60, 46, 55), (103, 54, 73, 82), (46, 87, 94, 55), (77, 80, 65, 58), (424, 49, 101, 428), (97, 99, 63, 61), (67, 100, 55, 94), (101, 49, 92, 79), (75, 69, 43, 57), (99, 95, 60, 63), (461, 77, 58, 455), (84, 72, 51, 110), (80, 78, 62, 65), (460, 69, 77, 461), (82, 89, 71, 75), (75, 71, 78, 80), (80, 77, 69, 75), (424, 426, 112, 49), (459, 72, 84, 458), (407, 74, 88, 411), (67, 93, 52, 100), (101, 79, 87, 46), (70, 67, 94, 90), (405, 411, 88, 96), (404, 91, 74, 407), (90, 94, 99, 97), (95, 99, 94, 87), (439, 108, 66, 433), (84, 110, 43, 69), (103, 82, 75, 57), (456, 453, 110, 51), (405, 96, 64, 410), (404, 402, 85, 91), (456, 51, 105, 452), (429, 428, 101, 46), (86, 93, 67, 70), (73, 68, 89, 82), (434, 107, 44, 435), (52, 45, 106, 100), (42, 54, 103, 104), (114, 115, 117, 116), (116, 117, 121, 120), (161, 158, 155, 156), (118, 119, 115, 114), (116, 120, 118, 114), (121, 117, 115, 119), (124, 125, 129, 128), (128, 129, 127, 126), (126, 127, 123, 122), (124, 128, 126, 122), (129, 125, 123, 127), (132, 133, 137, 136), (135, 161, 156, 118), (134, 135, 131, 130), (137, 133, 131, 135), (153, 152, 147, 146), (140, 141, 145, 144), (144, 145, 143, 142), (142, 143, 139, 138), (145, 141, 139, 143), (147, 148, 149, 146), (151, 152, 153, 150), (123, 125, 149, 148), (141, 153, 146, 124), (141, 140, 150, 153), (138, 139, 152, 151), (125, 124, 146, 149), (122, 123, 148, 147), (155, 154, 157, 156), (159, 158, 161, 160), (136, 137, 158, 159), (121, 119, 157, 154), (120, 121, 154, 155), (135, 134, 160, 161), (119, 118, 156, 157), (158, 137, 120, 155), (137, 135, 118, 120), (152, 139, 122, 147), (139, 141, 124, 122), (162, 163, 165, 164), (164, 165, 169, 168), (209, 206, 203, 204), (166, 167, 163, 162), (164, 168, 166, 162), (169, 165, 163, 167), (172, 173, 177, 176), (176, 177, 175, 174), (174, 175, 171, 170), (172, 176, 174, 170), (177, 173, 171, 175), (178, 179, 181, 180), (180, 181, 185, 184), (183, 209, 204, 166), (182, 183, 179, 178), (185, 181, 179, 183), (201, 200, 195, 194), (188, 189, 193, 192), (192, 193, 191, 190), (190, 191, 187, 186), (193, 189, 187, 191), (195, 196, 197, 194), (199, 200, 201, 198), (171, 173, 197, 196), (189, 201, 194, 172), (189, 188, 198, 201), (186, 187, 200, 199), (173, 172, 194, 197), (170, 171, 196, 195), (203, 202, 205, 204), (207, 206, 209, 208), (184, 185, 206, 207), (169, 167, 205, 202), (168, 169, 202, 203), (183, 182, 208, 209), (167, 166, 204, 205), (206, 185, 168, 203), (185, 183, 166, 168), (200, 187, 170, 195), (187, 189, 172, 170), (210, 211, 213, 212), (212, 213, 217, 216), (257, 254, 251, 252), (214, 215, 211, 210), (212, 216, 214, 210), (217, 213, 211, 215), (220, 221, 225, 224), (224, 225, 223, 222), (222, 223, 219, 218), (220, 224, 222, 218), (225, 221, 219, 223), (226, 227, 229, 228), (228, 229, 233, 232), (231, 257, 252, 214), (230, 231, 227, 226), (233, 229, 227, 231), (249, 248, 243, 242), (236, 237, 241, 240), (240, 241, 239, 238), (238, 239, 235, 234), (241, 237, 235, 239), (243, 244, 245, 242), (247, 248, 249, 246), (219, 221, 245, 244), (237, 249, 242, 220), (237, 236, 246, 249), (234, 235, 248, 247), (221, 220, 242, 245), (218, 219, 244, 243), (251, 250, 253, 252), (255, 254, 257, 256), (232, 233, 254, 255), (217, 215, 253, 250), (216, 217, 250, 251), (231, 230, 256, 257), (215, 214, 252, 253), (254, 233, 216, 251), (233, 231, 214, 216), (248, 235, 218, 243), (235, 237, 220, 218), (286, 287, 263, 262), (262, 263, 259, 258), (263, 287, 264, 265), (288, 267, 266, 289), (263, 265, 269, 289), (287, 261, 267, 288), (269, 265, 271, 273), (273, 271, 275, 277), (268, 269, 273, 272), (264, 268, 272, 270), (265, 264, 270, 271), (274, 276, 280, 278), (271, 270, 274, 275), (270, 272, 276, 274), (272, 273, 277, 276), (276, 277, 281, 280), (277, 275, 279, 281), (279, 275, 283, 285), (274, 278, 284, 282), (275, 274, 282, 283), (264, 287, 288, 268), (259, 263, 289, 266), (268, 288, 289, 269), (260, 261, 287, 286), (318, 319, 295, 294), (294, 295, 291, 290), (295, 319, 296, 297), (320, 299, 298, 321), (295, 297, 301, 321), (319, 293, 299, 320), (301, 297, 303, 305), (305, 303, 307, 309), (300, 301, 305, 304), (296, 300, 304, 302), (297, 296, 302, 303), (306, 308, 312, 310), (303, 302, 306, 307), (302, 304, 308, 306), (304, 305, 309, 308), (308, 309, 313, 312), (309, 307, 311, 313), (311, 307, 315, 317), (306, 310, 316, 314), (307, 306, 314, 315), (296, 319, 320, 300), (291, 295, 321, 298), (300, 320, 321, 301), (292, 293, 319, 318), (350, 351, 327, 326), (326, 327, 323, 322), (327, 351, 328, 329), (352, 331, 330, 353), (327, 329, 333, 353), (351, 325, 331, 352), (333, 329, 335, 337), (337, 335, 339, 341), (332, 333, 337, 336), (328, 332, 336, 334), (329, 328, 334, 335), (338, 340, 344, 342), (335, 334, 338, 339), (334, 336, 340, 338), (336, 337, 341, 340), (340, 341, 345, 344), (341, 339, 343, 345), (343, 339, 347, 349), (338, 342, 348, 346), (339, 338, 346, 347), (328, 351, 352, 332), (323, 327, 353, 330), (332, 352, 353, 333), (324, 325, 351, 350), (367, 356, 365, 377), (473, 357, 361, 474), (367, 374, 357, 356), (398, 396, 354, 366), (392, 397, 355, 8), (375, 372, 364, 361), (472, 362, 363, 16), (8, 355, 362, 472), (369, 359, 360, 370), (366, 354, 359, 369), (368, 377, 365, 358), (380, 389, 377, 368), (378, 366, 369, 381), (381, 369, 370, 382), (387, 384, 372, 375), (400, 398, 366, 378), (379, 386, 374, 367), (379, 367, 377, 389), (357, 374, 375, 361), (397, 399, 373, 355), (362, 371, 376, 363), (355, 373, 371, 362), (20, 379, 389, 27), (20, 22, 386, 379), (391, 400, 378, 37), (34, 36, 384, 387), (25, 381, 382, 28), (37, 378, 381, 25), (23, 27, 389, 380), (374, 386, 387, 375), (399, 401, 385, 373), (371, 383, 388, 376), (373, 385, 383, 371), (372, 384, 401, 399), (23, 380, 400, 391), (364, 372, 399, 397), (380, 368, 398, 400), (14, 364, 397, 392), (368, 358, 396, 398), (358, 471, 476, 396), (384, 36, 394, 401), (23, 391, 24), (35, 394, 36), (56, 109, 406, 409), (417, 415, 402, 404), (412, 405, 410, 420), (417, 404, 407, 413), (412, 421, 411, 405), (413, 407, 411, 421), (53, 102, 403, 408), (53, 408, 406, 109), (56, 409, 410, 64), (423, 413, 421, 431), (422, 431, 421, 412), (427, 417, 413, 423), (422, 412, 420, 430), (427, 425, 415, 417), (409, 406, 418, 419), (408, 403, 416, 414), (408, 414, 418, 406), (409, 419, 420, 410), (92, 83, 425, 427), (95, 422, 430, 60), (92, 427, 423, 79), (95, 87, 431, 422), (79, 423, 431, 87), (419, 418, 428, 429), (414, 416, 426, 424), (414, 424, 428, 418), (419, 429, 430, 420), (443, 434, 435, 444), (50, 438, 432, 111), (50, 107, 434, 438), (449, 439, 433, 447), (108, 439, 437, 113), (76, 440, 441, 81), (81, 441, 436, 59), (445, 444, 435, 436), (76, 113, 437, 440), (455, 454, 444, 445), (459, 449, 447, 457), (453, 443, 444, 454), (438, 446, 442, 432), (438, 434, 443, 446), (439, 449, 448, 437), (440, 450, 451, 441), (441, 451, 445, 436), (440, 437, 448, 450), (110, 453, 454, 43), (72, 459, 457, 98), (58, 43, 454, 455), (446, 456, 452, 442), (446, 443, 453, 456), (449, 459, 458, 448), (450, 460, 461, 451), (451, 461, 455, 445), (450, 448, 458, 460), (395, 527, 525, 41), (395, 473, 463, 527), (476, 526, 522, 470), (474, 14, 469, 466), (3, 465, 520, 7), (470, 522, 465, 3), (471, 41, 525, 464), (463, 473, 474, 466), (475, 392, 8, 462), (467, 472, 16, 468), (462, 8, 472, 467), (469, 14, 392, 475), (471, 464, 526, 476), (492, 490, 477, 479), (487, 480, 485, 495), (492, 479, 482, 488), (487, 496, 486, 480), (488, 482, 486, 496), (484, 481, 493, 494), (483, 478, 491, 489), (483, 489, 493, 481), (484, 494, 495, 485), (508, 499, 500, 509), (514, 504, 498, 512), (510, 509, 500, 501), (503, 511, 507, 497), (503, 499, 508, 511), (504, 514, 513, 502), (505, 515, 516, 506), (506, 516, 510, 501), (505, 502, 513, 515), (522, 523, 517, 465), (465, 517, 518, 520), (524, 462, 467, 521), (521, 467, 468, 519), (523, 524, 521, 517), (517, 521, 519, 518), (463, 524, 523, 527), (463, 475, 462, 524), (526, 527, 523, 522), (464, 525, 527, 526), (466, 469, 475, 463), (555, 556, 533, 532), (532, 533, 529, 528), (533, 556, 534, 535), (557, 537, 536, 558), (533, 535, 539, 558), (556, 531, 537, 557), (539, 535, 541, 543), (543, 541, 545, 547), (538, 539, 543, 542), (534, 538, 542, 540), (535, 534, 540, 541), (544, 546, 550, 548), (541, 540, 544, 545), (540, 542, 546, 544), (542, 543, 547, 546), (546, 547, 551, 550), (547, 545, 549, 551), (549, 545, 553, 847), (544, 548, 554, 552), (545, 544, 552, 553), (534, 556, 557, 538), (529, 533, 558, 536), (538, 557, 558, 539), (530, 531, 556, 555), (587, 588, 564, 563), (563, 564, 560, 559), (564, 588, 565, 566), (589, 568, 567, 590), (564, 566, 570, 590), (588, 562, 568, 589), (570, 566, 572, 574), (574, 572, 576, 578), (569, 570, 574, 573), (565, 569, 573, 571), (566, 565, 571, 572), (575, 577, 581, 579), (572, 571, 575, 576), (571, 573, 577, 575), (573, 574, 578, 577), (577, 578, 582, 581), (578, 576, 580, 582), (580, 576, 584, 586), (575, 579, 585, 583), (576, 575, 583, 584), (565, 588, 589, 569), (560, 564, 590, 567), (569, 589, 590, 570), (561, 562, 588, 587), (619, 620, 596, 595), (595, 596, 592, 591), (596, 620, 597, 598), (621, 600, 599, 622), (596, 598, 602, 622), (620, 594, 600, 621), (602, 598, 604, 606), (606, 604, 608, 610), (601, 602, 606, 605), (597, 601, 605, 603), (598, 597, 603, 604), (607, 609, 613, 611), (604, 603, 607, 608), (603, 605, 609, 607), (605, 606, 610, 609), (609, 610, 614, 613), (610, 608, 612, 614), (612, 608, 616, 618), (607, 611, 617, 615), (608, 607, 615, 616), (597, 620, 621, 601), (592, 596, 622, 599), (601, 621, 622, 602), (593, 594, 620, 619), (651, 652, 628, 627), (627, 628, 624, 623), (628, 652, 629, 630), (653, 632, 631, 654), (628, 630, 634, 654), (652, 626, 632, 653), (634, 630, 636, 638), (638, 636, 640, 642), (633, 634, 638, 637), (629, 633, 637, 635), (630, 629, 635, 636), (639, 641, 645, 643), (636, 635, 639, 640), (635, 637, 641, 639), (637, 638, 642, 641), (641, 642, 646, 645), (642, 640, 644, 646), (644, 640, 648, 650), (639, 643, 649, 647), (640, 639, 647, 648), (629, 652, 653, 633), (624, 628, 654, 631), (633, 653, 654, 634), (625, 626, 652, 651), (683, 684, 660, 659), (659, 660, 656, 655), (660, 684, 661, 662), (685, 664, 663, 686), (660, 662, 666, 686), (684, 658, 664, 685), (666, 662, 668, 670), (670, 668, 672, 674), (665, 666, 670, 669), (661, 665, 669, 667), (662, 661, 667, 668), (671, 673, 677, 675), (668, 667, 671, 672), (667, 669, 673, 671), (669, 670, 674, 673), (673, 674, 678, 677), (674, 672, 676, 678), (676, 672, 680, 682), (671, 675, 681, 679), (672, 671, 679, 680), (661, 684, 685, 665), (656, 660, 686, 663), (665, 685, 686, 666), (657, 658, 684, 683), (715, 716, 692, 691), (691, 692, 688, 687), (692, 716, 693, 694), (717, 696, 695, 718), (692, 694, 698, 718), (716, 690, 696, 717), (698, 694, 700, 702), (702, 700, 704, 706), (697, 698, 702, 701), (693, 697, 701, 699), (694, 693, 699, 700), (703, 705, 709, 707), (700, 699, 703, 704), (699, 701, 705, 703), (701, 702, 706, 705), (705, 706, 710, 709), (706, 704, 708, 710), (708, 704, 712, 714), (703, 707, 713, 711), (704, 703, 711, 712), (693, 716, 717, 697), (688, 692, 718, 695), (697, 717, 718, 698), (689, 690, 716, 715), (554, 548, 580, 586), (585, 579, 612, 618), (617, 611, 644, 650), (649, 643, 676, 682), (681, 675, 708, 714), (658, 657, 687, 688), (626, 625, 655, 656), (594, 593, 623, 624), (562, 561, 591, 592), (531, 530, 559, 560), (537, 531, 560, 567), (568, 562, 592, 599), (600, 594, 624, 631), (632, 626, 656, 663), (664, 658, 688, 695), (675, 677, 710, 708), (643, 645, 678, 676), (611, 613, 646, 644), (579, 581, 614, 612), (548, 550, 582, 580), (747, 748, 724, 723), (723, 724, 720, 719), (724, 748, 725, 726), (749, 728, 727, 750), (724, 726, 730, 750), (748, 722, 728, 749), (730, 726, 732, 734), (734, 732, 736, 738), (729, 730, 734, 733), (725, 729, 733, 731), (726, 725, 731, 732), (735, 737, 741, 739), (732, 731, 735, 736), (731, 733, 737, 735), (733, 734, 738, 737), (737, 738, 742, 741), (738, 736, 740, 742), (740, 736, 744, 746), (735, 739, 745, 743), (736, 735, 743, 744), (725, 748, 749, 729), (720, 724, 750, 727), (729, 749, 750, 730), (721, 722, 748, 747), (779, 780, 756, 755), (755, 756, 752, 751), (756, 780, 757, 758), (781, 760, 759, 782), (756, 758, 762, 782), (780, 754, 760, 781), (762, 758, 764, 766), (766, 764, 768, 770), (761, 762, 766, 765), (757, 761, 765, 763), (758, 757, 763, 764), (767, 769, 773, 771), (764, 763, 767, 768), (763, 765, 769, 767), (765, 766, 770, 769), (769, 770, 774, 773), (770, 768, 772, 774), (772, 768, 776, 778), (767, 771, 777, 775), (768, 767, 775, 776), (757, 780, 781, 761), (752, 756, 782, 759), (761, 781, 782, 762), (753, 754, 780, 779), (713, 707, 740, 746), (745, 739, 772, 778), (722, 721, 751, 752), (690, 689, 719, 720), (696, 690, 720, 727), (728, 722, 752, 759), (739, 741, 774, 772), (707, 709, 742, 740), (811, 812, 788, 787), (787, 788, 784, 783), (788, 812, 789, 790), (813, 792, 791, 814), (788, 790, 794, 814), (812, 786, 792, 813), (794, 790, 796, 798), (798, 796, 800, 802), (793, 794, 798, 797), (789, 793, 797, 795), (790, 789, 795, 796), (799, 801, 805, 803), (796, 795, 799, 800), (795, 797, 801, 799), (797, 798, 802, 801), (801, 802, 806, 805), (802, 800, 804, 806), (804, 800, 808, 810), (799, 803, 809, 807), (800, 799, 807, 808), (789, 812, 813, 793), (784, 788, 814, 791), (793, 813, 814, 794), (785, 786, 812, 811), (843, 844, 820, 819), (819, 820, 816, 815), (820, 844, 821, 822), (845, 824, 823, 846), (820, 822, 826, 846), (844, 818, 824, 845), (826, 822, 828, 830), (830, 828, 832, 834), (825, 826, 830, 829), (821, 825, 829, 827), (822, 821, 827, 828), (831, 833, 837, 835), (828, 827, 831, 832), (827, 829, 833, 831), (829, 830, 834, 833), (833, 834, 838, 837), (834, 832, 836, 838), (836, 832, 840, 842), (831, 835, 841, 839), (832, 831, 839, 840), (821, 844, 845, 825), (816, 820, 846, 823), (825, 845, 846, 826), (817, 818, 844, 843), (809, 803, 836, 842), (841, 835, 549, 847), (818, 817, 528, 529), (786, 785, 815, 816), (792, 786, 816, 823), (824, 818, 529, 536), (835, 837, 551, 549), (803, 805, 838, 836)])
me_environment.polygons.foreach_set('material_index', [0, 0, 1, 2, 0, 1, 1, 0, 0, 0, 0, 1, 1, 0, 0, 2, 0, 0, 0, 0, 1, 0, 0, 0, 1, 0, 1, 0, 0, 0, 0, 0, 0, 1, 1, 0, 0, 1, 0, 0, 0, 1, 1, 0, 1, 0, 0, 0, 0, 0, 0, 0, 0, 0, 1, 0, 0, 0, 0, 0, 0, 0, 1, 0, 0, 0, 0, 1, 0, 1, 1, 0, 0, 0, 0, 1, 1, 1, 0, 0, 1, 0, 1, 0, 0, 1, 0, 0, 0, 0, 0, 0, 0, 0, 0, 0, 0, 0, 0, 1, 0, 1, 1, 0, 1, 0, 1, 1, 0, 0, 0, 0, 0, 0, 0, 0, 0, 0, 0, 0, 0, 0, 0, 0, 0, 0, 0, 0, 0, 0, 0, 0, 0, 0, 0, 0, 0, 0, 0, 1, 0, 1, 1, 0, 1, 0, 1, 1, 0, 0, 0, 0, 0, 0, 0, 0, 0, 0, 0, 0, 0, 0, 0, 0, 0, 0, 0, 0, 0, 0, 0, 0, 0, 0, 0, 0, 0, 0, 0, 1, 0, 1, 1, 0, 1, 0, 1, 1, 0, 0, 0, 0, 0, 0, 0, 0, 0, 0, 0, 0, 0, 0, 0, 0, 0, 0, 0, 0, 0, 1, 0, 1, 0, 1, 1, 1, 1, 1, 0, 1, 1, 1, 0, 0, 0, 0, 0, 1, 0, 1, 0, 0, 0, 1, 0, 1, 0, 1, 1, 1, 1, 1, 0, 1, 1, 1, 0, 0, 0, 0, 0, 1, 0, 1, 0, 0, 0, 1, 0, 1, 0, 1, 1, 1, 1, 1, 0, 1, 1, 1, 0, 0, 0, 0, 0, 1, 0, 1, 0, 0, 1, 0, 0, 0, 2, 0, 1, 0, 1, 2, 2, 1, 0, 2, 0, 1, 1, 0, 0, 0, 1, 0, 0, 0, 2, 0, 1, 2, 1, 0, 0, 1, 1, 0, 0, 1, 1, 0, 1, 0, 0, 0, 1, 0, 0, 0, 0, 1, 0, 0, 0, 1, 0, 0, 0, 1, 1, 0, 0, 0, 0, 0, 0, 0, 1, 1, 0, 0, 0, 1, 0, 0, 0, 0, 0, 0, 0, 1, 0, 1, 1, 0, 0, 0, 0, 0, 1, 1, 0, 0, 0, 0, 0, 0, 0, 1, 0, 0, 0, 2, 0, 1, 2, 0, 0, 0, 1, 0, 0, 0, 0, 0, 0, 1, 1, 0, 0, 0, 1, 0, 0, 0, 0, 0, 0, 0, 1, 1, 0, 1, 0, 1, 0, 0, 0, 0, 0, 0, 0, 0, 1, 0, 1, 0, 1, 1, 1, 1, 1, 0, 1, 1, 1, 0, 0, 0, 0, 0, 1, 0, 1, 0, 0, 0, 1, 0, 1, 0, 1, 1, 1, 1, 1, 0, 1, 1, 1, 0, 0, 0, 0, 0, 1, 0, 1, 0, 0, 0, 1, 0, 1, 0, 1, 1, 1, 1, 1, 0, 1, 1, 1, 0, 0, 0, 0, 0, 1, 0, 1, 0, 0, 0, 1, 0, 1, 0, 1, 1, 1, 1, 1, 0, 1, 1, 1, 0, 0, 0, 0, 0, 1, 0, 1, 0, 0, 0, 1, 0, 1, 0, 1, 1, 1, 1, 1, 0, 1, 1, 1, 0, 0, 0, 0, 0, 1, 0, 1, 0, 0, 0, 1, 0, 1, 0, 1, 1, 1, 1, 1, 0, 1, 1, 1, 0, 0, 0, 0, 0, 1, 0, 1, 0, 0, 0, 0, 0, 0, 0, 0, 0, 0, 0, 0, 0, 0, 0, 0, 0, 0, 0, 0, 0, 0, 0, 1, 0, 1, 0, 1, 1, 1, 1, 1, 0, 1, 1, 1, 0, 0, 0, 0, 0, 1, 0, 1, 0, 0, 0, 1, 0, 1, 0, 1, 1, 1, 1, 1, 0, 1, 1, 1, 0, 0, 0, 0, 0, 1, 0, 1, 0, 0, 0, 0, 0, 0, 0, 0, 0, 0, 0, 1, 0, 1, 0, 1, 1, 1, 1, 1, 0, 1, 1, 1, 0, 0, 0, 0, 0, 1, 0, 1, 0, 0, 0, 1, 0, 1, 0, 1, 1, 1, 1, 1, 0, 1, 1, 1, 0, 0, 0, 0, 0, 1, 0, 1, 0, 0, 0, 0, 0, 0, 0, 0, 0])
_uv = me_environment.uv_layers.new(name='UVMap')
_uv.uv.foreach_set('vector', [8.0, 10.0, 8.0, -1.0, 21.0, -1.0, 21.0, 10.0, -8.0, 0.0, 8.0, 0.0, 8.0, 1.0, -8.0, 1.0, -8.0, 1.0, 8.0, 1.0, 8.0, 4.0, -8.0, 4.0, 21.0, -30.0, 8.0, -30.0, 8.0, -40.0, 21.0, -40.0, -8.0, 4.0, 8.0, 4.0, 8.0, 6.0, -8.0, 6.0, 8.0, 1.0, 21.0, 1.0, 21.0, 4.0, 8.0, 4.0, 30.0, 1.0, 40.0, 1.0, 40.0, 4.0, 30.0, 4.0, -10.0, 4.0, 1.0, 4.0, 1.0, 6.0, -10.0, 6.0, 30.0, 4.0, 40.0, 4.0, 40.0, 6.0, 30.0, 6.0, 8.0, 4.0, 21.0, 4.0, 21.0, 6.0, 8.0, 6.0, -1.0, 0.0, -1.0, 1.0, -2.0, 1.0, -2.0, 0.0, -21.0, 1.0, -8.0, 1.0, -8.0, 4.0, -21.0, 4.0, -10.0, 1.0, -2.0, 1.0, -2.0, 4.0, -10.0, 4.0, -21.0, 4.0, -8.0, 4.0, -8.0, 6.0, -21.0, 6.0, -10.0, 4.0, -2.0, 4.0, -2.0, 6.0, -10.0, 6.0, -8.0, -30.0, -21.0, -30.0, -21.0, -40.0, -8.0, -40.0, 10.0, 0.0, 10.0, 1.0, -1.0, 1.0, -1.0, 0.0, 8.0, 10.0, -8.0, 10.0, -8.0, -1.0, 8.0, -1.0, -8.0, -1.0, -8.0, -2.0, 8.0, -2.0, 8.0, -1.0, 21.0, -1.0, 8.0, -1.0, 8.0, -2.0, 21.0, -2.0, 2.0, 1.0, 2.0, 4.0, 1.0, 4.0, 1.0, 1.0, 2.0, 4.0, 2.0, 6.0, 1.0, 6.0, 1.0, 4.0, -2.0, 6.0, -2.0, 4.0, -1.0, 4.0, -1.0, 6.0, -8.0, -1.0, -21.0, -1.0, -21.0, -2.0, -8.0, -2.0, -1.0, 1.0, -1.0, 4.0, -2.0, 4.0, -2.0, 1.0, 2.0, 0.0, 2.0, 1.0, 1.0, 1.0, 1.0, 0.0, -10.0, 4.0, -10.0, 1.0, 1.0, 1.0, 1.0, 4.0, -10.0, 0.0, -2.0, 0.0, -2.0, 1.0, -10.0, 1.0, -21.0, 0.0, -8.0, 0.0, -8.0, 1.0, -21.0, 1.0, 30.0, 0.0, 40.0, 0.0, 40.0, 1.0, 30.0, 1.0, 8.0, 0.0, 21.0, 0.0, 21.0, 1.0, 8.0, 1.0, -10.0, 0.0, 1.0, 0.0, 1.0, 1.0, -10.0, 1.0, -8.0, 10.0, -21.0, 10.0, -21.0, -1.0, -8.0, -1.0, 8.0, -30.0, -8.0, -30.0, -8.0, -40.0, 8.0, -40.0, 10.0, 1.0, 10.0, 4.0, -1.0, 4.0, -1.0, 1.0, 10.0, 6.0, -1.0, 6.0, -1.0, 4.0, 10.0, 4.0, 10.0, 0.0, 2.0, 0.0, 2.0, -0.5, 10.0, -0.5, -30.0, 0.0, -40.0, 0.0, -40.0, -0.5, -30.0, -0.5, -2.0, 0.0, -2.0, -0.5, -1.0, 0.0, 1.0, 0.0, 2.0, -0.5, 2.0, 0.0, -10.0, 4.0, 3.0, 4.0, 3.0, 6.0, -10.0, 6.0, -10.0, 1.0, -6.0, 1.0, -6.0, 4.0, -10.0, 4.0, 6.0, 1.0, 10.0, 1.0, 10.0, 4.0, 6.0, 4.0, 6.0, 4.0, 10.0, 4.0, 10.0, 6.0, 6.0, 6.0, -10.0, 4.0, -10.0, 1.0, 3.0, 1.0, 3.0, 4.0, 30.0, 6.0, 30.0, 4.0, 40.0, 4.0, 40.0, 6.0, -10.0, 4.0, -6.0, 4.0, -6.0, 6.0, -10.0, 6.0, -3.0, 6.0, -6.0, 6.0, -6.0, 4.0, -3.0, 4.0, 6.0, 6.0, 3.0, 6.0, 3.0, 4.0, 6.0, 4.0, 7.0, 1.0, 7.0, 0.0, 9.0, 0.0, 9.0, 1.0, 7.0, 3.0, 9.0, 3.0, 9.0, 6.0, 7.0, 6.0, 9.0, 3.0, 9.0, 6.0, 7.0, 6.0, 7.0, 3.0, -10.0, 0.0, 3.0, 0.0, 3.0, 1.0, -10.0, 1.0, -9.0, 10.0, -9.0, 6.0, -7.0, 6.0, -7.0, 10.0, -9.0, 1.0, -7.0, 1.0, -7.0, 4.0, -9.0, 4.0, 7.0, 1.0, 7.0, 0.0, 9.0, 0.0, 9.0, 1.0, -9.0, 6.0, -9.0, 3.0, -7.0, 3.0, -7.0, 6.0, -9.0, 6.0, -9.0, 3.0, -7.0, 3.0, -7.0, 6.0, 9.0, -10.0, 9.0, 3.0, 7.0, 3.0, 7.0, -10.0, -9.0, 1.0, -9.0, 0.0, -7.0, 0.0, -7.0, 1.0, 9.0, 6.0, 9.0, 10.0, 7.0, 10.0, 7.0, 6.0, -10.0, 4.0, 3.0, 4.0, 3.0, 6.0, -10.0, 6.0, 6.0, 1.0, 10.0, 1.0, 10.0, 4.0, 6.0, 4.0, 6.0, 4.0, 10.0, 4.0, 10.0, 6.0, 6.0, 6.0, 6.0, 6.0, 3.0, 6.0, 3.0, 4.0, 6.0, 4.0, -10.0, 0.0, -10.0, -1.0, 3.0, -1.0, 3.0, 0.0, -10.0, 0.0, 3.0, 0.0, 3.0, 1.0, -10.0, 1.0, 30.0, 1.0, 40.0, 1.0, 40.0, 4.0, 30.0, 4.0, -9.0, 1.0, -9.0, 0.0, -7.0, 0.0, -7.0, 1.0, 7.0, 1.0, 9.0, 1.0, 9.0, 4.0, 7.0, 4.0, -10.0, 1.0, -6.0, 1.0, -6.0, 4.0, -10.0, 4.0, 30.0, 6.0, 30.0, 4.0, 40.0, 4.0, 40.0, 6.0, 30.0, 0.0, 40.0, 0.0, 40.0, 1.0, 30.0, 1.0, -10.0, 4.0, -6.0, 4.0, -6.0, 6.0, -10.0, 6.0, -3.0, 6.0, -6.0, 6.0, -6.0, 4.0, -3.0, 4.0, -30.0, 0.0, -40.0, 0.0, -40.0, -1.0, -30.0, -1.0, -9.0, 1.0, -7.0, 1.0, -7.0, 4.0, -9.0, 4.0, 7.0, 1.0, 9.0, 1.0, 9.0, 4.0, 7.0, 4.0, 10.0, 0.0, 10.0, 1.0, -3.0, 1.0, -3.0, 0.0, -9.0, -30.0, -9.0, -40.0, -7.0, -40.0, -7.0, -30.0, 30.0, 0.0, 30.0, -1.0, 40.0, -1.0, 40.0, 0.0, 10.0, 0.0, -3.0, 0.0, -3.0, -1.0, 10.0, -1.0, -10.0, 4.0, -10.0, 1.0, 3.0, 1.0, 3.0, 4.0, -10.0, 0.0, -6.0, 0.0, -6.0, 1.0, -10.0, 1.0, 6.0, 0.0, 10.0, 0.0, 10.0, 1.0, 6.0, 1.0, 30.0, 1.0, 40.0, 1.0, 40.0, 4.0, 30.0, 4.0, 6.0, 0.0, 10.0, 0.0, 10.0, 1.0, 6.0, 1.0, -10.0, 0.0, -6.0, 0.0, -6.0, 1.0, -10.0, 1.0, 1.2, 0.8, 1.2, 1.0, 1.0, 1.0, 1.0, 0.8, 5.0, 0.8, 5.0, 1.0, 1.2, 1.0, 1.2, 0.8, -1.2, 0.5, -1.0, 0.5, -1.0, 0.8, -1.2, 0.8, -1.2, 0.8, -1.2, 1.0, -5.0, 1.0, -5.0, 0.8, 5.0, -1.0, 1.2, -1.0, 1.2, -1.2, 5.0, -1.2, -1.2, -1.0, -5.0, -1.0, -5.0, -1.2, -1.2, -1.2, -1.2, 0.8, -1.2, 1.0, -5.0, 1.0, -5.0, 0.8, -1.0, 0.8, -1.0, 1.0, -1.2, 1.0, -1.2, 0.8, 5.0, 0.8, 5.0, 1.0, 1.2, 1.0, 1.2, 0.8, -1.2, -1.0, -5.0, -1.0, -5.0, -1.2, -1.2, -1.2, 5.0, -1.0, 1.2, -1.0, 1.2, -1.2, 5.0, -1.2, 5.0, -1.0, 5.0, 0.5, 1.2, 0.5, 1.2, -1.0, -1.2, 0.5, -1.0, 0.5, -1.0, 0.8, -1.2, 0.8, -1.2, -1.0, -1.2, 0.5, -5.0, 0.5, -5.0, -1.0, -1.2, -1.0, -5.0, -1.0, -5.0, -1.2, -1.2, -1.2, 1.0, 0.5, 1.2, 0.5, 1.2, 0.8, 1.0, 0.8, -1.2, -1.0, -1.2, 0.5, -5.0, 0.5, -5.0, -1.0, -1.0, -1.0, -1.0, 0.5, -1.2, 0.5, -1.2, -1.0, 5.0, -1.0, 5.0, 0.5, 1.2, 0.5, 1.2, -1.0, 5.0, -1.0, 1.2, -1.0, 1.2, -1.2, 5.0, -1.2, 1.2, 0.8, 1.2, 1.0, 1.0, 1.0, 1.0, 0.8, 1.2, -1.0, 1.2, 0.5, 1.0, 0.5, 1.0, -1.0, 1.2, -1.2, 1.2, -1.0, 1.0, -1.0, 1.0, -1.2, -1.2, 0.5, -1.0, 0.5, -1.0, 0.8, -1.2, 0.8, -1.2, 0.5, -1.2, -1.0, -1.0, -1.0, -1.0, 0.5, 1.2, -1.0, 1.2, 0.5, 1.0, 0.5, 1.0, -1.0, -1.2, 1.0, -1.2, 0.8, -1.0, 0.8, -1.0, 1.0, 1.2, 0.8, 1.2, 1.0, 1.0, 1.0, 1.0, 0.8, -1.0, 0.8, -1.0, 1.0, -1.2, 1.0, -1.2, 0.8, -1.0, -1.0, -1.0, 0.5, -1.2, 0.5, -1.2, -1.0, 1.2, -1.0, 1.2, 0.5, 1.0, 0.5, 1.0, -1.0, -1.2, -1.0, -1.2, -1.2, -1.0, -1.2, -1.0, -1.0, 1.2, 0.8, 1.2, 1.0, 1.0, 1.0, 1.0, 0.8, -1.2, 0.5, -1.2, -1.0, -1.0, -1.0, -1.0, 0.5, -1.2, 1.0, -1.2, 0.8, -1.0, 0.8, -1.0, 1.0, 1.0, 0.5, 1.2, 0.5, 1.2, 0.8, 1.0, 0.8, 1.0, 0.5, 1.2, 0.5, 1.2, 0.8, 1.0, 0.8, 1.0, 0.5, 1.2, 0.5, 1.2, 0.8, 1.0, 0.8, -1.2, 0.5, -1.0, 0.5, -1.0, 0.8, -1.2, 0.8, 1.2, 0.8, 1.2, 1.0, 1.0, 1.0, 1.0, 0.8, -11.0, 0.8, -11.0, 1.0, -13.8, 1.0, -13.8, 0.8, -1.2, 0.5, -1.0, 0.5, -1.0, 0.8, -1.2, 0.8, 13.8, 0.8, 13.8, 1.0, 11.0, 1.0, 11.0, 0.8, -11.0, -1.0, -13.8, -1.0, -13.8, -1.2, -11.0, -1.2, 13.8, -1.0, 11.0, -1.0, 11.0, -1.2, 13.8, -1.2, -16.2, 0.8, -16.2, 1.0, -19.0, 1.0, -19.0, 0.8, -1.0, 0.8, -1.0, 1.0, -1.2, 1.0, -1.2, 0.8, 19.0, 0.8, 19.0, 1.0, 16.2, 1.0, 16.2, 0.8, -16.2, -1.0, -19.0, -1.0, -19.0, -1.2, -16.2, -1.2, 19.0, -1.0, 16.2, -1.0, 16.2, -1.2, 19.0, -1.2, 1.2, -1.0, 1.2, 0.5, 1.0, 0.5, 1.0, -1.0, -11.0, -1.0, -11.0, 0.5, -13.8, 0.5, -13.8, -1.0, 13.8, 0.5, 14.0, 0.5, 14.0, 0.8, 13.8, 0.8, 13.8, -1.0, 13.8, 0.5, 11.0, 0.5, 11.0, -1.0, 13.8, -1.0, 11.0, -1.0, 11.0, -1.2, 13.8, -1.2, 1.0, 0.5, 1.2, 0.5, 1.2, 0.8, 1.0, 0.8, -16.2, -1.0, -16.2, 0.5, -19.0, 0.5, -19.0, -1.0, -1.0, -1.0, -1.0, 0.5, -1.2, 0.5, -1.2, -1.0, 19.0, -1.0, 19.0, 0.5, 16.2, 0.5, 16.2, -1.0, 19.0, -1.0, 16.2, -1.0, 16.2, -1.2, 19.0, -1.2, 1.2, 0.8, 1.2, 1.0, 1.0, 1.0, 1.0, 0.8, 1.2, -1.0, 1.2, 0.5, 1.0, 0.5, 1.0, -1.0, 16.2, -1.2, 16.2, -1.0, 16.0, -1.0, 16.0, -1.2, -16.2, 0.5, -16.0, 0.5, -16.0, 0.8, -16.2, 0.8, -16.2, 0.5, -16.2, -1.0, -16.0, -1.0, -16.0, 0.5, 16.2, -1.0, 16.2, 0.5, 16.0, 0.5, 16.0, -1.0, -16.2, 1.0, -16.2, 0.8, -16.0, 0.8, -16.0, 1.0, 16.2, 0.8, 16.2, 1.0, 16.0, 1.0, 16.0, 0.8, -1.0, 0.8, -1.0, 1.0, -1.2, 1.0, -1.2, 0.8, -1.0, -1.0, -1.0, 0.5, -1.2, 0.5, -1.2, -1.0, -13.8, -1.0, -13.8, 0.5, -14.0, 0.5, -14.0, -1.0, 13.8, -1.0, 13.8, -1.2, 14.0, -1.2, 14.0, -1.0, -13.8, 0.8, -13.8, 1.0, -14.0, 1.0, -14.0, 0.8, 13.8, 0.5, 13.8, -1.0, 14.0, -1.0, 14.0, 0.5, 13.8, 1.0, 13.8, 0.8, 14.0, 0.8, 14.0, 1.0, -14.0, 0.5, -13.8, 0.5, -13.8, 0.8, -14.0, 0.8, 1.0, 0.5, 1.2, 0.5, 1.2, 0.8, 1.0, 0.8, 16.0, 0.5, 16.2, 0.5, 16.2, 0.8, 16.0, 0.8, -1.2, 0.5, -1.0, 0.5, -1.0, 0.8, -1.2, 0.8, 1.2, 0.8, 1.2, 1.0, 1.0, 1.0, 1.0, 0.8, 19.0, 0.8, 19.0, 1.0, 16.2, 1.0, 16.2, 0.8, -1.2, 0.5, -1.0, 0.5, -1.0, 0.8, -1.2, 0.8, -16.2, 0.8, -16.2, 1.0, -19.0, 1.0, -19.0, 0.8, 19.0, -1.0, 16.2, -1.0, 16.2, -1.2, 19.0, -1.2, -16.2, -1.0, -19.0, -1.0, -19.0, -1.2, -16.2, -1.2, 13.8, 0.8, 13.8, 1.0, 11.0, 1.0, 11.0, 0.8, -1.0, 0.8, -1.0, 1.0, -1.2, 1.0, -1.2, 0.8, -11.0, 0.8, -11.0, 1.0, -13.8, 1.0, -13.8, 0.8, 13.8, -1.0, 11.0, -1.0, 11.0, -1.2, 13.8, -1.2, -11.0, -1.0, -13.8, -1.0, -13.8, -1.2, -11.0, -1.2, 1.2, -1.0, 1.2, 0.5, 1.0, 0.5, 1.0, -1.0, 19.0, -1.0, 19.0, 0.5, 16.2, 0.5, 16.2, -1.0, -16.2, 0.5, -16.0, 0.5, -16.0, 0.8, -16.2, 0.8, -16.2, -1.0, -16.2, 0.5, -19.0, 0.5, -19.0, -1.0, -16.2, -1.0, -19.0, -1.0, -19.0, -1.2, -16.2, -1.2, 1.0, 0.5, 1.2, 0.5, 1.2, 0.8, 1.0, 0.8, 13.8, -1.0, 13.8, 0.5, 11.0, 0.5, 11.0, -1.0, -1.0, -1.0, -1.0, 0.5, -1.2, 0.5, -1.2, -1.0, -11.0, -1.0, -11.0, 0.5, -13.8, 0.5, -13.8, -1.0, -11.0, -1.0, -13.8, -1.0, -13.8, -1.2, -11.0, -1.2, 1.2, 0.8, 1.2, 1.0, 1.0, 1.0, 1.0, 0.8, 1.2, -1.0, 1.2, 0.5, 1.0, 0.5, 1.0, -1.0, -13.8, -1.2, -13.8, -1.0, -14.0, -1.0, -14.0, -1.2, 13.8, 0.5, 14.0, 0.5, 14.0, 0.8, 13.8, 0.8, 13.8, 0.5, 13.8, -1.0, 14.0, -1.0, 14.0, 0.5, -13.8, -1.0, -13.8, 0.5, -14.0, 0.5, -14.0, -1.0, 13.8, 1.0, 13.8, 0.8, 14.0, 0.8, 14.0, 1.0, -13.8, 0.8, -13.8, 1.0, -14.0, 1.0, -14.0, 0.8, -1.0, 0.8, -1.0, 1.0, -1.2, 1.0, -1.2, 0.8, -1.0, -1.0, -1.0, 0.5, -1.2, 0.5, -1.2, -1.0, 16.2, -1.0, 16.2, 0.5, 16.0, 0.5, 16.0, -1.0, -16.2, -1.0, -16.2, -1.2, -16.0, -1.2, -16.0, -1.0, 16.2, 0.8, 16.2, 1.0, 16.0, 1.0, 16.0, 0.8, -16.2, 0.5, -16.2, -1.0, -16.0, -1.0, -16.0, 0.5, -16.2, 1.0, -16.2, 0.8, -16.0, 0.8, -16.0, 1.0, 16.0, 0.5, 16.2, 0.5, 16.2, 0.8, 16.0, 0.8, 1.0, 0.5, 1.2, 0.5, 1.2, 0.8, 1.0, 0.8, -14.0, 0.5, -13.8, 0.5, -13.8, 0.8, -14.0, 0.8, -1.2, 0.5, -1.0, 0.5, -1.0, 0.8, -1.2, 0.8, 0.0, 0.0, 0.0, 3.0, -2.0, 3.0, -2.0, 0.0, -2.0, 0.0, -2.0, 3.0, -4.0, 3.0, -4.0, 0.0, -2.0, 3.0, 0.0, 3.0, 0.0, 5.0, -2.0, 5.0, -5.0, 0.0, -7.0, 2.0, -7.0, -4.0, -5.0, -2.0, -5.0, 3.0, -3.0, 5.0, -3.0, 7.0, -5.0, 7.0, 0.0, 3.0, 2.0, 3.0, 2.0, 6.0, 0.0, 7.0, -3.0, 7.0, -3.0, 5.0, 3.0, 5.0, 3.0, 7.0, 3.0, 7.0, 3.0, 5.0, 5.0, 3.0, 5.0, 7.0, -3.0, 0.0, -3.0, -2.0, 3.0, -2.0, 3.0, 0.0, 3.0, 5.0, 3.0, 7.0, -3.0, 7.0, -3.0, 5.0, 3.0, -2.0, 3.0, 0.0, -3.0, 0.0, -3.0, -2.0, 0.0, 3.0, 0.0, 7.0, -2.0, 6.0, -2.0, 3.0, 2.0, 5.0, 0.0, 5.0, 0.0, 3.0, 2.0, 3.0, -3.0, 5.0, -3.0, 7.0, -5.0, 7.0, -5.0, 3.0, 3.0, 0.0, 3.0, -2.0, 5.0, -2.0, 5.0, 0.0, 5.0, 0.0, 5.0, -2.0, 7.0, -4.0, 7.0, 2.0, 2.0, 7.0, 2.0, 3.0, 4.0, 3.0, 4.0, 6.0, 4.0, 3.0, 2.0, 3.0, 2.0, 0.0, 4.0, 0.0, 0.0, 3.0, -2.0, 3.0, -2.0, 0.0, 0.0, 0.0, 2.0, 3.0, 0.0, 3.0, 0.0, 0.0, 2.0, 0.0, 3.0, 5.0, 5.0, 3.0, 5.0, 7.0, 3.0, 7.0, -4.0, 3.0, -2.0, 3.0, -2.0, 7.0, -4.0, 6.0, -3.0, 0.0, -5.0, 0.0, -5.0, -2.0, -3.0, -2.0, 2.0, 0.0, 2.0, 3.0, 0.0, 3.0, 0.0, 0.0, 0.0, -1.0, 0.0, 3.0, -2.0, 3.0, -2.0, -1.0, -2.0, -1.0, -2.0, 3.0, -4.0, 3.0, -4.0, -1.0, -2.0, 3.0, 0.0, 3.0, 0.0, 5.0, -2.0, 5.0, 11.0, 0.0, 9.0, 2.0, 9.0, -4.0, 11.0, -2.0, 11.0, 3.0, 13.0, 5.0, 13.0, 7.0, 11.0, 7.0, 0.0, 3.0, 2.0, 3.0, 2.0, 6.0, 0.0, 7.0, 13.0, 7.0, 13.0, 5.0, 17.0, 5.0, 17.0, 7.0, 17.0, 7.0, 17.0, 5.0, 19.0, 3.0, 19.0, 7.0, 13.0, 0.0, 13.0, -2.0, 17.0, -2.0, 17.0, 0.0, -13.0, 5.0, -13.0, 7.0, -17.0, 7.0, -17.0, 5.0, -13.0, -2.0, -13.0, 0.0, -17.0, 0.0, -17.0, -2.0, 0.0, 3.0, 0.0, 7.0, -2.0, 6.0, -2.0, 3.0, 2.0, 5.0, 0.0, 5.0, 0.0, 3.0, 2.0, 3.0, -17.0, 5.0, -17.0, 7.0, -19.0, 7.0, -19.0, 3.0, 17.0, 0.0, 17.0, -2.0, 19.0, -2.0, 19.0, 0.0, 19.0, 0.0, 19.0, -2.0, 21.0, -4.0, 21.0, 2.0, 2.0, 7.0, 2.0, 3.0, 4.0, 3.0, 4.0, 6.0, 4.0, 3.0, 2.0, 3.0, 2.0, -1.0, 4.0, -1.0, 0.0, 3.0, -2.0, 3.0, -2.0, -1.0, 0.0, -1.0, 2.0, 3.0, 0.0, 3.0, 0.0, -1.0, 2.0, -1.0, -13.0, 5.0, -11.0, 3.0, -11.0, 7.0, -13.0, 7.0, -4.0, 3.0, -2.0, 3.0, -2.0, 7.0, -4.0, 6.0, 13.0, 0.0, 11.0, 0.0, 11.0, -2.0, 13.0, -2.0, 2.0, -1.0, 2.0, 3.0, 0.0, 3.0, 0.0, -1.0, 0.0, -1.0, 0.0, 3.0, -2.0, 3.0, -2.0, -1.0, -2.0, -1.0, -2.0, 3.0, -4.0, 3.0, -4.0, -1.0, -2.0, 3.0, 0.0, 3.0, 0.0, 5.0, -2.0, 5.0, -19.0, 0.0, -21.0, 2.0, -21.0, -4.0, -19.0, -2.0, -19.0, 3.0, -17.0, 5.0, -17.0, 7.0, -19.0, 7.0, 0.0, 3.0, 2.0, 3.0, 2.0, 6.0, 0.0, 7.0, -17.0, 7.0, -17.0, 5.0, -13.0, 5.0, -13.0, 7.0, -13.0, 7.0, -13.0, 5.0, -11.0, 3.0, -11.0, 7.0, -17.0, 0.0, -17.0, -2.0, -13.0, -2.0, -13.0, 0.0, 17.0, 5.0, 17.0, 7.0, 13.0, 7.0, 13.0, 5.0, 17.0, -2.0, 17.0, 0.0, 13.0, 0.0, 13.0, -2.0, 0.0, 3.0, 0.0, 7.0, -2.0, 6.0, -2.0, 3.0, 2.0, 5.0, 0.0, 5.0, 0.0, 3.0, 2.0, 3.0, 13.0, 5.0, 13.0, 7.0, 11.0, 7.0, 11.0, 3.0, -13.0, 0.0, -13.0, -2.0, -11.0, -2.0, -11.0, 0.0, -11.0, 0.0, -11.0, -2.0, -9.0, -4.0, -9.0, 2.0, 2.0, 7.0, 2.0, 3.0, 4.0, 3.0, 4.0, 6.0, 4.0, 3.0, 2.0, 3.0, 2.0, -1.0, 4.0, -1.0, 0.0, 3.0, -2.0, 3.0, -2.0, -1.0, 0.0, -1.0, 2.0, 3.0, 0.0, 3.0, 0.0, -1.0, 2.0, -1.0, 17.0, 5.0, 19.0, 3.0, 19.0, 7.0, 17.0, 7.0, -4.0, 3.0, -2.0, 3.0, -2.0, 7.0, -4.0, 6.0, -17.0, 0.0, -19.0, 0.0, -19.0, -2.0, -17.0, -2.0, 2.0, -1.0, 2.0, 3.0, 0.0, 3.0, 0.0, -1.0, -20.0, 0.0, -30.0, 0.0, -30.0, -0.5, -20.0, -0.5, 40.0, 0.0, 30.0, 0.0, 30.0, -0.5, 40.0, -0.5, 8.0, -20.0, -8.0, -20.0, -8.0, -30.0, 8.0, -30.0, 20.0, 0.0, 30.0, 0.0, 30.0, 1.0, 20.0, 1.0, -40.0, 0.0, -30.0, 0.0, -30.0, 1.0, -40.0, 1.0, -8.0, -20.0, -21.0, -20.0, -21.0, -30.0, -8.0, -30.0, -40.0, 4.0, -30.0, 4.0, -30.0, 6.0, -40.0, 6.0, -40.0, 1.0, -30.0, 1.0, -30.0, 4.0, -40.0, 4.0, 20.0, 4.0, 30.0, 4.0, 30.0, 6.0, 20.0, 6.0, 20.0, 1.0, 30.0, 1.0, 30.0, 4.0, 20.0, 4.0, 21.0, -20.0, 8.0, -20.0, 8.0, -30.0, 21.0, -30.0, 21.0, -10.0, 8.0, -10.0, 8.0, -20.0, 21.0, -20.0, 10.0, 1.0, 20.0, 1.0, 20.0, 4.0, 10.0, 4.0, 10.0, 4.0, 20.0, 4.0, 20.0, 6.0, 10.0, 6.0, -8.0, -10.0, -21.0, -10.0, -21.0, -20.0, -8.0, -20.0, 10.0, 0.0, 20.0, 0.0, 20.0, 1.0, 10.0, 1.0, 8.0, -10.0, -8.0, -10.0, -8.0, -20.0, 8.0, -20.0, -10.0, 0.0, -20.0, 0.0, -20.0, -0.5, -10.0, -0.5, 30.0, 0.0, 20.0, 0.0, 20.0, -0.5, 30.0, -0.5, -30.0, 0.0, -20.0, 0.0, -20.0, 1.0, -30.0, 1.0, -30.0, 4.0, -20.0, 4.0, -20.0, 6.0, -30.0, 6.0, -30.0, 1.0, -20.0, 1.0, -20.0, 4.0, -30.0, 4.0, -2.0, 0.0, -10.0, 0.0, -10.0, -0.5, -2.0, -0.5, 8.0, -2.0, -8.0, -2.0, -8.0, -10.0, 8.0, -10.0, 2.0, 0.0, 10.0, 0.0, 10.0, 1.0, 2.0, 1.0, -8.0, -2.0, -21.0, -2.0, -21.0, -10.0, -8.0, -10.0, 2.0, 4.0, 10.0, 4.0, 10.0, 6.0, 2.0, 6.0, 2.0, 1.0, 10.0, 1.0, 10.0, 4.0, 2.0, 4.0, 21.0, -2.0, 8.0, -2.0, 8.0, -10.0, 21.0, -10.0, 20.0, 0.0, 10.0, 0.0, 10.0, -0.5, 20.0, -0.5, -20.0, 0.0, -10.0, 0.0, -10.0, 1.0, -20.0, 1.0, -20.0, 4.0, -10.0, 4.0, -10.0, 6.0, -20.0, 6.0, -20.0, 1.0, -10.0, 1.0, -10.0, 4.0, -20.0, 4.0, -20.0, -0.5, -10.0, -0.5, -10.0, 0.0, -20.0, 0.0, 2.0, -0.5, 10.0, -0.5, 10.0, 0.0, 2.0, 0.0, -30.0, -0.5, -20.0, -0.5, -20.0, 0.0, -30.0, 0.0, 10.0, -0.5, 20.0, -0.5, 20.0, 0.0, 10.0, 0.0, -40.0, -0.5, -30.0, -0.5, -30.0, 0.0, -40.0, 0.0, 20.0, -0.5, 30.0, -0.5, 30.0, 0.0, 20.0, 0.0, 30.0, -0.5, 40.0, -0.5, 40.0, 0.0, 30.0, 0.0, -10.0, -0.5, -2.0, -0.5, -2.0, 0.0, -10.0, 0.0, 2.0, -0.5, 2.0, 0.0, 1.0, 0.0, -1.0, 0.0, -2.0, 0.0, -2.0, -0.5, -40.0, 4.0, -40.0, 1.0, -30.0, 1.0, -30.0, 4.0, 20.0, 0.0, 20.0, -1.0, 30.0, -1.0, 30.0, 0.0, -9.0, -20.0, -9.0, -30.0, -7.0, -30.0, -7.0, -20.0, 20.0, 0.0, 30.0, 0.0, 30.0, 1.0, 20.0, 1.0, 20.0, 6.0, 20.0, 4.0, 30.0, 4.0, 30.0, 6.0, 20.0, 1.0, 30.0, 1.0, 30.0, 4.0, 20.0, 4.0, -40.0, 0.0, -40.0, -1.0, -30.0, -1.0, -30.0, 0.0, -40.0, 0.0, -30.0, 0.0, -30.0, 1.0, -40.0, 1.0, -40.0, 4.0, -30.0, 4.0, -30.0, 6.0, -40.0, 6.0, 10.0, 1.0, 20.0, 1.0, 20.0, 4.0, 10.0, 4.0, 10.0, 6.0, 10.0, 4.0, 20.0, 4.0, 20.0, 6.0, 10.0, 0.0, 20.0, 0.0, 20.0, 1.0, 10.0, 1.0, -9.0, -10.0, -9.0, -20.0, -7.0, -20.0, -7.0, -10.0, 10.0, 0.0, 10.0, -1.0, 20.0, -1.0, 20.0, 0.0, -30.0, 4.0, -30.0, 1.0, -20.0, 1.0, -20.0, 4.0, -30.0, 0.0, -30.0, -1.0, -20.0, -1.0, -20.0, 0.0, -30.0, 0.0, -20.0, 0.0, -20.0, 1.0, -30.0, 1.0, -30.0, 4.0, -20.0, 4.0, -20.0, 6.0, -30.0, 6.0, -3.0, 0.0, -3.0, -1.0, 10.0, -1.0, 10.0, 0.0, -9.0, 3.0, -9.0, -10.0, -7.0, -10.0, -7.0, 3.0, -3.0, 0.0, 10.0, 0.0, 10.0, 1.0, -3.0, 1.0, -3.0, 6.0, -3.0, 4.0, 10.0, 4.0, 10.0, 6.0, -3.0, 1.0, 10.0, 1.0, 10.0, 4.0, -3.0, 4.0, -20.0, 4.0, -20.0, 1.0, -10.0, 1.0, -10.0, 4.0, -20.0, 0.0, -20.0, -1.0, -10.0, -1.0, -10.0, 0.0, -20.0, 0.0, -10.0, 0.0, -10.0, 1.0, -20.0, 1.0, -20.0, 4.0, -10.0, 4.0, -10.0, 6.0, -20.0, 6.0, 20.0, 1.0, 30.0, 1.0, 30.0, 4.0, 20.0, 4.0, 40.0, 0.0, 30.0, 0.0, 30.0, -1.0, 40.0, -1.0, 40.0, 0.0, 40.0, 1.0, 30.0, 1.0, 30.0, 0.0, -20.0, 0.0, -30.0, 0.0, -30.0, -1.0, -20.0, -1.0, -40.0, 0.0, -30.0, 0.0, -30.0, 1.0, -40.0, 1.0, -40.0, 4.0, -30.0, 4.0, -30.0, 6.0, -40.0, 6.0, 9.0, -40.0, 9.0, -30.0, 7.0, -30.0, 7.0, -40.0, 20.0, 6.0, 20.0, 4.0, 30.0, 4.0, 30.0, 6.0, -40.0, 4.0, -40.0, 1.0, -30.0, 1.0, -30.0, 4.0, 10.0, 6.0, 10.0, 4.0, 20.0, 4.0, 20.0, 6.0, -10.0, 0.0, -20.0, 0.0, -20.0, -1.0, -10.0, -1.0, 10.0, 1.0, 20.0, 1.0, 20.0, 4.0, 10.0, 4.0, 30.0, 0.0, 20.0, 0.0, 20.0, -1.0, 30.0, -1.0, 30.0, 0.0, 30.0, 1.0, 20.0, 1.0, 20.0, 0.0, -30.0, 0.0, -20.0, 0.0, -20.0, 1.0, -30.0, 1.0, -30.0, 4.0, -20.0, 4.0, -20.0, 6.0, -30.0, 6.0, 9.0, -30.0, 9.0, -20.0, 7.0, -20.0, 7.0, -30.0, -30.0, 4.0, -30.0, 1.0, -20.0, 1.0, -20.0, 4.0, -3.0, 1.0, 10.0, 1.0, 10.0, 4.0, -3.0, 4.0, 3.0, 0.0, -10.0, 0.0, -10.0, -1.0, 3.0, -1.0, -3.0, 6.0, -3.0, 4.0, 10.0, 4.0, 10.0, 6.0, 20.0, 0.0, 10.0, 0.0, 10.0, -1.0, 20.0, -1.0, 20.0, 0.0, 20.0, 1.0, 10.0, 1.0, 10.0, 0.0, -20.0, 0.0, -10.0, 0.0, -10.0, 1.0, -20.0, 1.0, -20.0, 4.0, -10.0, 4.0, -10.0, 6.0, -20.0, 6.0, 9.0, -20.0, 9.0, -10.0, 7.0, -10.0, 7.0, -20.0, -20.0, 4.0, -20.0, 1.0, -10.0, 1.0, -10.0, 4.0, -40.0, 0.0, -50.0, 0.0, -50.0, -0.5, -40.0, -0.5, 8.0, -40.0, -8.0, -40.0, -8.0, -50.0, 8.0, -50.0, 40.0, 0.0, 50.0, 0.0, 50.0, 1.0, 40.0, 1.0, -8.0, -40.0, -21.0, -40.0, -21.0, -50.0, -8.0, -50.0, 40.0, 4.0, 50.0, 4.0, 50.0, 6.0, 40.0, 6.0, 40.0, 1.0, 50.0, 1.0, 50.0, 4.0, 40.0, 4.0, 21.0, -40.0, 8.0, -40.0, 8.0, -50.0, 21.0, -50.0, 50.0, 0.0, 40.0, 0.0, 40.0, -0.5, 50.0, -0.5, -50.0, 0.0, -40.0, 0.0, -40.0, 1.0, -50.0, 1.0, -50.0, 4.0, -40.0, 4.0, -40.0, 6.0, -50.0, 6.0, -50.0, 1.0, -40.0, 1.0, -40.0, 4.0, -50.0, 4.0, -50.0, -0.5, -40.0, -0.5, -40.0, 0.0, -50.0, 0.0, 40.0, -0.5, 50.0, -0.5, 50.0, 0.0, 40.0, 0.0, 40.0, 0.0, 40.0, -1.0, 50.0, -1.0, 50.0, 0.0, -9.0, -40.0, -9.0, -50.0, -7.0, -50.0, -7.0, -40.0, 40.0, 0.0, 50.0, 0.0, 50.0, 1.0, 40.0, 1.0, 40.0, 6.0, 40.0, 4.0, 50.0, 4.0, 50.0, 6.0, 40.0, 1.0, 50.0, 1.0, 50.0, 4.0, 40.0, 4.0, -50.0, 4.0, -50.0, 1.0, -40.0, 1.0, -40.0, 4.0, -50.0, 0.0, -50.0, -1.0, -40.0, -1.0, -40.0, 0.0, -50.0, 0.0, -40.0, 0.0, -40.0, 1.0, -50.0, 1.0, -50.0, 4.0, -40.0, 4.0, -40.0, 6.0, -50.0, 6.0, 40.0, 1.0, 50.0, 1.0, 50.0, 4.0, 40.0, 4.0, -40.0, 0.0, -50.0, 0.0, -50.0, -1.0, -40.0, -1.0, 40.0, 6.0, 40.0, 4.0, 50.0, 4.0, 50.0, 6.0, 50.0, 0.0, 40.0, 0.0, 40.0, -1.0, 50.0, -1.0, 50.0, 0.0, 50.0, 1.0, 40.0, 1.0, 40.0, 0.0, -50.0, 0.0, -40.0, 0.0, -40.0, 1.0, -50.0, 1.0, -50.0, 4.0, -40.0, 4.0, -40.0, 6.0, -50.0, 6.0, 9.0, -50.0, 9.0, -40.0, 7.0, -40.0, 7.0, -50.0, -50.0, 4.0, -50.0, 1.0, -40.0, 1.0, -40.0, 4.0, -21.0, 1.0, -8.0, 1.0, -8.0, 4.0, -21.0, 4.0, -21.0, 4.0, -8.0, 4.0, -8.0, 6.0, -21.0, 6.0, 8.0, 1.0, 21.0, 1.0, 21.0, 4.0, 8.0, 4.0, 8.0, 4.0, 21.0, 4.0, 21.0, 6.0, 8.0, 6.0, -8.0, 1.0, 8.0, 1.0, 8.0, 4.0, -8.0, 4.0, -8.0, 4.0, 8.0, 4.0, 8.0, 6.0, -8.0, 6.0, 8.0, 0.0, 8.0, 1.0, -8.0, 1.0, -8.0, 0.0, 8.0, 0.0, 21.0, 0.0, 21.0, 1.0, 8.0, 1.0, -21.0, 0.0, -8.0, 0.0, -8.0, 1.0, -21.0, 1.0, -21.0, -0.5, -8.0, -0.5, -8.0, 0.0, -21.0, 0.0, 8.0, -0.5, 21.0, -0.5, 21.0, 0.0, 8.0, 0.0, -70.0, 0.0, -70.0, 22.0, -74.0, 22.0, -74.0, 0.0, -74.0, 0.0, -74.0, 22.0, -78.0, 22.0, -78.0, 0.0, -74.0, 22.0, -70.0, 22.0, -70.0, 26.0, -74.0, 26.0, 256.0, -70.0, 252.0, -66.0, 252.0, -78.0, 256.0, -74.0, 256.0, 22.0, 260.0, 26.0, 260.0, 30.0, 256.0, 30.0, -70.0, 22.0, -66.0, 22.0, -66.0, 28.0, -70.0, 30.0, 260.0, 30.0, 260.0, 26.0, 340.0, 26.0, 340.0, 30.0, 340.0, 30.0, 340.0, 26.0, 344.0, 22.0, 344.0, 30.0, 260.0, -70.0, 260.0, -74.0, 340.0, -74.0, 340.0, -70.0, -260.0, 26.0, -260.0, 30.0, -340.0, 30.0, -340.0, 26.0, -260.0, -74.0, -260.0, -70.0, -340.0, -70.0, -340.0, -74.0, 70.0, 22.0, 70.0, 30.0, 66.0, 28.0, 66.0, 22.0, 74.0, 26.0, 70.0, 26.0, 70.0, 22.0, 74.0, 22.0, -340.0, 26.0, -340.0, 30.0, -344.0, 30.0, -344.0, 22.0, 340.0, -70.0, 340.0, -74.0, 344.0, -74.0, 344.0, -70.0, 344.0, -70.0, 344.0, -74.0, 348.0, -78.0, 348.0, -66.0, 74.0, 30.0, 74.0, 22.0, 78.0, 22.0, 78.0, 28.0, 78.0, 22.0, 74.0, 22.0, 74.0, 0.0, 78.0, 0.0, 70.0, 22.0, 66.0, 22.0, 66.0, 0.0, 70.0, 0.0, 74.0, 22.0, 70.0, 22.0, 70.0, 0.0, 74.0, 0.0, -260.0, 26.0, -256.0, 22.0, -256.0, 30.0, -260.0, 30.0, -78.0, 22.0, -74.0, 22.0, -74.0, 30.0, -78.0, 28.0, 260.0, -70.0, 256.0, -70.0, 256.0, -74.0, 260.0, -74.0, -66.0, 0.0, -66.0, 22.0, -70.0, 22.0, -70.0, 0.0, -50.0, 0.0, -50.0, 22.0, -54.0, 22.0, -54.0, 0.0, -54.0, 0.0, -54.0, 22.0, -58.0, 22.0, -58.0, 0.0, -54.0, 22.0, -50.0, 22.0, -50.0, 26.0, -54.0, 26.0, 256.0, -50.0, 252.0, -46.0, 252.0, -58.0, 256.0, -54.0, 256.0, 22.0, 260.0, 26.0, 260.0, 30.0, 256.0, 30.0, -50.0, 22.0, -46.0, 22.0, -46.0, 28.0, -50.0, 30.0, 260.0, 30.0, 260.0, 26.0, 340.0, 26.0, 340.0, 30.0, 340.0, 30.0, 340.0, 26.0, 344.0, 22.0, 344.0, 30.0, 260.0, -50.0, 260.0, -54.0, 340.0, -54.0, 340.0, -50.0, -260.0, 26.0, -260.0, 30.0, -340.0, 30.0, -340.0, 26.0, -260.0, -54.0, -260.0, -50.0, -340.0, -50.0, -340.0, -54.0, 50.0, 22.0, 50.0, 30.0, 46.0, 28.0, 46.0, 22.0, 54.0, 26.0, 50.0, 26.0, 50.0, 22.0, 54.0, 22.0, -340.0, 26.0, -340.0, 30.0, -344.0, 30.0, -344.0, 22.0, 340.0, -50.0, 340.0, -54.0, 344.0, -54.0, 344.0, -50.0, 344.0, -50.0, 344.0, -54.0, 348.0, -58.0, 348.0, -46.0, 54.0, 30.0, 54.0, 22.0, 58.0, 22.0, 58.0, 28.0, 58.0, 22.0, 54.0, 22.0, 54.0, 0.0, 58.0, 0.0, 50.0, 22.0, 46.0, 22.0, 46.0, 0.0, 50.0, 0.0, 54.0, 22.0, 50.0, 22.0, 50.0, 0.0, 54.0, 0.0, -260.0, 26.0, -256.0, 22.0, -256.0, 30.0, -260.0, 30.0, -58.0, 22.0, -54.0, 22.0, -54.0, 30.0, -58.0, 28.0, 260.0, -50.0, 256.0, -50.0, 256.0, -54.0, 260.0, -54.0, -46.0, 0.0, -46.0, 22.0, -50.0, 22.0, -50.0, 0.0, -30.0, 0.0, -30.0, 22.0, -34.0, 22.0, -34.0, 0.0, -34.0, 0.0, -34.0, 22.0, -38.0, 22.0, -38.0, 0.0, -34.0, 22.0, -30.0, 22.0, -30.0, 26.0, -34.0, 26.0, 256.0, -30.0, 252.0, -26.0, 252.0, -38.0, 256.0, -34.0, 256.0, 22.0, 260.0, 26.0, 260.0, 30.0, 256.0, 30.0, -30.0, 22.0, -26.0, 22.0, -26.0, 28.0, -30.0, 30.0, 260.0, 30.0, 260.0, 26.0, 340.0, 26.0, 340.0, 30.0, 340.0, 30.0, 340.0, 26.0, 344.0, 22.0, 344.0, 30.0, 260.0, -30.0, 260.0, -34.0, 340.0, -34.0, 340.0, -30.0, -260.0, 26.0, -260.0, 30.0, -340.0, 30.0, -340.0, 26.0, -260.0, -34.0, -260.0, -30.0, -340.0, -30.0, -340.0, -34.0, 30.0, 22.0, 30.0, 30.0, 26.0, 28.0, 26.0, 22.0, 34.0, 26.0, 30.0, 26.0, 30.0, 22.0, 34.0, 22.0, -340.0, 26.0, -340.0, 30.0, -344.0, 30.0, -344.0, 22.0, 340.0, -30.0, 340.0, -34.0, 344.0, -34.0, 344.0, -30.0, 344.0, -30.0, 344.0, -34.0, 348.0, -38.0, 348.0, -26.0, 34.0, 30.0, 34.0, 22.0, 38.0, 22.0, 38.0, 28.0, 38.0, 22.0, 34.0, 22.0, 34.0, 0.0, 38.0, 0.0, 30.0, 22.0, 26.0, 22.0, 26.0, 0.0, 30.0, 0.0, 34.0, 22.0, 30.0, 22.0, 30.0, 0.0, 34.0, 0.0, -260.0, 26.0, -256.0, 22.0, -256.0, 30.0, -260.0, 30.0, -38.0, 22.0, -34.0, 22.0, -34.0, 30.0, -38.0, 28.0, 260.0, -30.0, 256.0, -30.0, 256.0, -34.0, 260.0, -34.0, -26.0, 0.0, -26.0, 22.0, -30.0, 22.0, -30.0, 0.0, -10.0, 0.0, -10.0, 22.0, -14.0, 22.0, -14.0, 0.0, -14.0, 0.0, -14.0, 22.0, -18.0, 22.0, -18.0, 0.0, -14.0, 22.0, -10.0, 22.0, -10.0, 26.0, -14.0, 26.0, 256.0, -10.0, 252.0, -6.0, 252.0, -18.0, 256.0, -14.0, 256.0, 22.0, 260.0, 26.0, 260.0, 30.0, 256.0, 30.0, -10.0, 22.0, -6.0, 22.0, -6.0, 28.0, -10.0, 30.0, 260.0, 30.0, 260.0, 26.0, 340.0, 26.0, 340.0, 30.0, 340.0, 30.0, 340.0, 26.0, 344.0, 22.0, 344.0, 30.0, 260.0, -10.0, 260.0, -14.0, 340.0, -14.0, 340.0, -10.0, -260.0, 26.0, -260.0, 30.0, -340.0, 30.0, -340.0, 26.0, -260.0, -14.0, -260.0, -10.0, -340.0, -10.0, -340.0, -14.0, 10.0, 22.0, 10.0, 30.0, 6.0, 28.0, 6.0, 22.0, 14.0, 26.0, 10.0, 26.0, 10.0, 22.0, 14.0, 22.0, -340.0, 26.0, -340.0, 30.0, -344.0, 30.0, -344.0, 22.0, 340.0, -10.0, 340.0, -14.0, 344.0, -14.0, 344.0, -10.0, 344.0, -10.0, 344.0, -14.0, 348.0, -18.0, 348.0, -6.0, 14.0, 30.0, 14.0, 22.0, 18.0, 22.0, 18.0, 28.0, 18.0, 22.0, 14.0, 22.0, 14.0, 0.0, 18.0, 0.0, 10.0, 22.0, 6.0, 22.0, 6.0, 0.0, 10.0, 0.0, 14.0, 22.0, 10.0, 22.0, 10.0, 0.0, 14.0, 0.0, -260.0, 26.0, -256.0, 22.0, -256.0, 30.0, -260.0, 30.0, -18.0, 22.0, -14.0, 22.0, -14.0, 30.0, -18.0, 28.0, 260.0, -10.0, 256.0, -10.0, 256.0, -14.0, 260.0, -14.0, -6.0, 0.0, -6.0, 22.0, -10.0, 22.0, -10.0, 0.0, 10.0, 0.0, 10.0, 22.0, 6.0, 22.0, 6.0, 0.0, 6.0, 0.0, 6.0, 22.0, 2.0, 22.0, 2.0, 0.0, 6.0, 22.0, 10.0, 22.0, 10.0, 26.0, 6.0, 26.0, 256.0, 10.0, 252.0, 14.0, 252.0, 2.0, 256.0, 6.0, 256.0, 22.0, 260.0, 26.0, 260.0, 30.0, 256.0, 30.0, 10.0, 22.0, 14.0, 22.0, 14.0, 28.0, 10.0, 30.0, 260.0, 30.0, 260.0, 26.0, 340.0, 26.0, 340.0, 30.0, 340.0, 30.0, 340.0, 26.0, 344.0, 22.0, 344.0, 30.0, 260.0, 10.0, 260.0, 6.0, 340.0, 6.0, 340.0, 10.0, -260.0, 26.0, -260.0, 30.0, -340.0, 30.0, -340.0, 26.0, -260.0, 6.0, -260.0, 10.0, -340.0, 10.0, -340.0, 6.0, -10.0, 22.0, -10.0, 30.0, -14.0, 28.0, -14.0, 22.0, -6.0, 26.0, -10.0, 26.0, -10.0, 22.0, -6.0, 22.0, -340.0, 26.0, -340.0, 30.0, -344.0, 30.0, -344.0, 22.0, 340.0, 10.0, 340.0, 6.0, 344.0, 6.0, 344.0, 10.0, 344.0, 10.0, 344.0, 6.0, 348.0, 2.0, 348.0, 14.0, -6.0, 30.0, -6.0, 22.0, -2.0, 22.0, -2.0, 28.0, -2.0, 22.0, -6.0, 22.0, -6.0, 0.0, -2.0, 0.0, -10.0, 22.0, -14.0, 22.0, -14.0, 0.0, -10.0, 0.0, -6.0, 22.0, -10.0, 22.0, -10.0, 0.0, -6.0, 0.0, -260.0, 26.0, -256.0, 22.0, -256.0, 30.0, -260.0, 30.0, 2.0, 22.0, 6.0, 22.0, 6.0, 30.0, 2.0, 28.0, 260.0, 10.0, 256.0, 10.0, 256.0, 6.0, 260.0, 6.0, 14.0, 0.0, 14.0, 22.0, 10.0, 22.0, 10.0, 0.0, 30.0, 0.0, 30.0, 22.0, 26.0, 22.0, 26.0, 0.0, 26.0, 0.0, 26.0, 22.0, 22.0, 22.0, 22.0, 0.0, 26.0, 22.0, 30.0, 22.0, 30.0, 26.0, 26.0, 26.0, 256.0, 30.0, 252.0, 34.0, 252.0, 22.0, 256.0, 26.0, 256.0, 22.0, 260.0, 26.0, 260.0, 30.0, 256.0, 30.0, 30.0, 22.0, 34.0, 22.0, 34.0, 28.0, 30.0, 30.0, 260.0, 30.0, 260.0, 26.0, 340.0, 26.0, 340.0, 30.0, 340.0, 30.0, 340.0, 26.0, 344.0, 22.0, 344.0, 30.0, 260.0, 30.0, 260.0, 26.0, 340.0, 26.0, 340.0, 30.0, -260.0, 26.0, -260.0, 30.0, -340.0, 30.0, -340.0, 26.0, -260.0, 26.0, -260.0, 30.0, -340.0, 30.0, -340.0, 26.0, -30.0, 22.0, -30.0, 30.0, -34.0, 28.0, -34.0, 22.0, -26.0, 26.0, -30.0, 26.0, -30.0, 22.0, -26.0, 22.0, -340.0, 26.0, -340.0, 30.0, -344.0, 30.0, -344.0, 22.0, 340.0, 30.0, 340.0, 26.0, 344.0, 26.0, 344.0, 30.0, 344.0, 30.0, 344.0, 26.0, 348.0, 22.0, 348.0, 34.0, -26.0, 30.0, -26.0, 22.0, -22.0, 22.0, -22.0, 28.0, -22.0, 22.0, -26.0, 22.0, -26.0, 0.0, -22.0, 0.0, -30.0, 22.0, -34.0, 22.0, -34.0, 0.0, -30.0, 0.0, -26.0, 22.0, -30.0, 22.0, -30.0, 0.0, -26.0, 0.0, -260.0, 26.0, -256.0, 22.0, -256.0, 30.0, -260.0, 30.0, 22.0, 22.0, 26.0, 22.0, 26.0, 30.0, 22.0, 28.0, 260.0, 30.0, 256.0, 30.0, 256.0, 26.0, 260.0, 26.0, 34.0, 0.0, 34.0, 22.0, 30.0, 22.0, 30.0, 0.0, 66.0, 0.0, 66.0, 22.0, 58.0, 22.0, 58.0, 0.0, 46.0, 0.0, 46.0, 22.0, 38.0, 22.0, 38.0, 0.0, 26.0, 0.0, 26.0, 22.0, 18.0, 22.0, 18.0, 0.0, 6.0, 0.0, 6.0, 22.0, -2.0, 22.0, -2.0, 0.0, -14.0, 0.0, -14.0, 22.0, -22.0, 22.0, -22.0, 0.0, 14.0, 22.0, 14.0, 0.0, 22.0, 0.0, 22.0, 22.0, -6.0, 22.0, -6.0, 0.0, 2.0, 0.0, 2.0, 22.0, -26.0, 22.0, -26.0, 0.0, -18.0, 0.0, -18.0, 22.0, -46.0, 22.0, -46.0, 0.0, -38.0, 0.0, -38.0, 22.0, -66.0, 22.0, -66.0, 0.0, -58.0, 0.0, -58.0, 22.0, -66.0, 28.0, -66.0, 22.0, -58.0, 22.0, -58.0, 28.0, -46.0, 28.0, -46.0, 22.0, -38.0, 22.0, -38.0, 28.0, -26.0, 28.0, -26.0, 22.0, -18.0, 22.0, -18.0, 28.0, -6.0, 28.0, -6.0, 22.0, 2.0, 22.0, 2.0, 28.0, 14.0, 28.0, 14.0, 22.0, 22.0, 22.0, 22.0, 28.0, -14.0, 22.0, -14.0, 28.0, -22.0, 28.0, -22.0, 22.0, 6.0, 22.0, 6.0, 28.0, -2.0, 28.0, -2.0, 22.0, 26.0, 22.0, 26.0, 28.0, 18.0, 28.0, 18.0, 22.0, 46.0, 22.0, 46.0, 28.0, 38.0, 28.0, 38.0, 22.0, 66.0, 22.0, 66.0, 28.0, 58.0, 28.0, 58.0, 22.0, 50.0, 0.0, 50.0, 22.0, 46.0, 22.0, 46.0, 0.0, 46.0, 0.0, 46.0, 22.0, 42.0, 22.0, 42.0, 0.0, 46.0, 22.0, 50.0, 22.0, 50.0, 26.0, 46.0, 26.0, 256.0, 50.0, 252.0, 54.0, 252.0, 42.0, 256.0, 46.0, 256.0, 22.0, 260.0, 26.0, 260.0, 30.0, 256.0, 30.0, 50.0, 22.0, 54.0, 22.0, 54.0, 28.0, 50.0, 30.0, 260.0, 30.0, 260.0, 26.0, 340.0, 26.0, 340.0, 30.0, 340.0, 30.0, 340.0, 26.0, 344.0, 22.0, 344.0, 30.0, 260.0, 50.0, 260.0, 46.0, 340.0, 46.0, 340.0, 50.0, -260.0, 26.0, -260.0, 30.0, -340.0, 30.0, -340.0, 26.0, -260.0, 46.0, -260.0, 50.0, -340.0, 50.0, -340.0, 46.0, -50.0, 22.0, -50.0, 30.0, -54.0, 28.0, -54.0, 22.0, -46.0, 26.0, -50.0, 26.0, -50.0, 22.0, -46.0, 22.0, -340.0, 26.0, -340.0, 30.0, -344.0, 30.0, -344.0, 22.0, 340.0, 50.0, 340.0, 46.0, 344.0, 46.0, 344.0, 50.0, 344.0, 50.0, 344.0, 46.0, 348.0, 42.0, 348.0, 54.0, -46.0, 30.0, -46.0, 22.0, -42.0, 22.0, -42.0, 28.0, -42.0, 22.0, -46.0, 22.0, -46.0, 0.0, -42.0, 0.0, -50.0, 22.0, -54.0, 22.0, -54.0, 0.0, -50.0, 0.0, -46.0, 22.0, -50.0, 22.0, -50.0, 0.0, -46.0, 0.0, -260.0, 26.0, -256.0, 22.0, -256.0, 30.0, -260.0, 30.0, 42.0, 22.0, 46.0, 22.0, 46.0, 30.0, 42.0, 28.0, 260.0, 50.0, 256.0, 50.0, 256.0, 46.0, 260.0, 46.0, 54.0, 0.0, 54.0, 22.0, 50.0, 22.0, 50.0, 0.0, 70.0, 0.0, 70.0, 22.0, 66.0, 22.0, 66.0, 0.0, 66.0, 0.0, 66.0, 22.0, 62.0, 22.0, 62.0, 0.0, 66.0, 22.0, 70.0, 22.0, 70.0, 26.0, 66.0, 26.0, 256.0, 70.0, 252.0, 74.0, 252.0, 62.0, 256.0, 66.0, 256.0, 22.0, 260.0, 26.0, 260.0, 30.0, 256.0, 30.0, 70.0, 22.0, 74.0, 22.0, 74.0, 28.0, 70.0, 30.0, 260.0, 30.0, 260.0, 26.0, 340.0, 26.0, 340.0, 30.0, 340.0, 30.0, 340.0, 26.0, 344.0, 22.0, 344.0, 30.0, 260.0, 70.0, 260.0, 66.0, 340.0, 66.0, 340.0, 70.0, -260.0, 26.0, -260.0, 30.0, -340.0, 30.0, -340.0, 26.0, -260.0, 66.0, -260.0, 70.0, -340.0, 70.0, -340.0, 66.0, -70.0, 22.0, -70.0, 30.0, -74.0, 28.0, -74.0, 22.0, -66.0, 26.0, -70.0, 26.0, -70.0, 22.0, -66.0, 22.0, -340.0, 26.0, -340.0, 30.0, -344.0, 30.0, -344.0, 22.0, 340.0, 70.0, 340.0, 66.0, 344.0, 66.0, 344.0, 70.0, 344.0, 70.0, 344.0, 66.0, 348.0, 62.0, 348.0, 74.0, -66.0, 30.0, -66.0, 22.0, -62.0, 22.0, -62.0, 28.0, -62.0, 22.0, -66.0, 22.0, -66.0, 0.0, -62.0, 0.0, -70.0, 22.0, -74.0, 22.0, -74.0, 0.0, -70.0, 0.0, -66.0, 22.0, -70.0, 22.0, -70.0, 0.0, -66.0, 0.0, -260.0, 26.0, -256.0, 22.0, -256.0, 30.0, -260.0, 30.0, 62.0, 22.0, 66.0, 22.0, 66.0, 30.0, 62.0, 28.0, 260.0, 70.0, 256.0, 70.0, 256.0, 66.0, 260.0, 66.0, 74.0, 0.0, 74.0, 22.0, 70.0, 22.0, 70.0, 0.0, -34.0, 0.0, -34.0, 22.0, -42.0, 22.0, -42.0, 0.0, -54.0, 0.0, -54.0, 22.0, -62.0, 22.0, -62.0, 0.0, 54.0, 22.0, 54.0, 0.0, 62.0, 0.0, 62.0, 22.0, 34.0, 22.0, 34.0, 0.0, 42.0, 0.0, 42.0, 22.0, 34.0, 28.0, 34.0, 22.0, 42.0, 22.0, 42.0, 28.0, 54.0, 28.0, 54.0, 22.0, 62.0, 22.0, 62.0, 28.0, -54.0, 22.0, -54.0, 28.0, -62.0, 28.0, -62.0, 22.0, -34.0, 22.0, -34.0, 28.0, -42.0, 28.0, -42.0, 22.0, -110.0, 0.0, -110.0, 22.0, -114.0, 22.0, -114.0, 0.0, -114.0, 0.0, -114.0, 22.0, -118.0, 22.0, -118.0, 0.0, -114.0, 22.0, -110.0, 22.0, -110.0, 26.0, -114.0, 26.0, 256.0, -110.0, 252.0, -106.0, 252.0, -118.0, 256.0, -114.0, 256.0, 22.0, 260.0, 26.0, 260.0, 30.0, 256.0, 30.0, -110.0, 22.0, -106.0, 22.0, -106.0, 28.0, -110.0, 30.0, 260.0, 30.0, 260.0, 26.0, 340.0, 26.0, 340.0, 30.0, 340.0, 30.0, 340.0, 26.0, 344.0, 22.0, 344.0, 30.0, 260.0, -110.0, 260.0, -114.0, 340.0, -114.0, 340.0, -110.0, -260.0, 26.0, -260.0, 30.0, -340.0, 30.0, -340.0, 26.0, -260.0, -114.0, -260.0, -110.0, -340.0, -110.0, -340.0, -114.0, 110.0, 22.0, 110.0, 30.0, 106.0, 28.0, 106.0, 22.0, 114.0, 26.0, 110.0, 26.0, 110.0, 22.0, 114.0, 22.0, -340.0, 26.0, -340.0, 30.0, -344.0, 30.0, -344.0, 22.0, 340.0, -110.0, 340.0, -114.0, 344.0, -114.0, 344.0, -110.0, 344.0, -110.0, 344.0, -114.0, 348.0, -118.0, 348.0, -106.0, 114.0, 30.0, 114.0, 22.0, 118.0, 22.0, 118.0, 28.0, 118.0, 22.0, 114.0, 22.0, 114.0, 0.0, 118.0, 0.0, 110.0, 22.0, 106.0, 22.0, 106.0, 0.0, 110.0, 0.0, 114.0, 22.0, 110.0, 22.0, 110.0, 0.0, 114.0, 0.0, -260.0, 26.0, -256.0, 22.0, -256.0, 30.0, -260.0, 30.0, -118.0, 22.0, -114.0, 22.0, -114.0, 30.0, -118.0, 28.0, 260.0, -110.0, 256.0, -110.0, 256.0, -114.0, 260.0, -114.0, -106.0, 0.0, -106.0, 22.0, -110.0, 22.0, -110.0, 0.0, -90.0, 0.0, -90.0, 22.0, -94.0, 22.0, -94.0, 0.0, -94.0, 0.0, -94.0, 22.0, -98.0, 22.0, -98.0, 0.0, -94.0, 22.0, -90.0, 22.0, -90.0, 26.0, -94.0, 26.0, 256.0, -90.0, 252.0, -86.0, 252.0, -98.0, 256.0, -94.0, 256.0, 22.0, 260.0, 26.0, 260.0, 30.0, 256.0, 30.0, -90.0, 22.0, -86.0, 22.0, -86.0, 28.0, -90.0, 30.0, 260.0, 30.0, 260.0, 26.0, 340.0, 26.0, 340.0, 30.0, 340.0, 30.0, 340.0, 26.0, 344.0, 22.0, 344.0, 30.0, 260.0, -90.0, 260.0, -94.0, 340.0, -94.0, 340.0, -90.0, -260.0, 26.0, -260.0, 30.0, -340.0, 30.0, -340.0, 26.0, -260.0, -94.0, -260.0, -90.0, -340.0, -90.0, -340.0, -94.0, 90.0, 22.0, 90.0, 30.0, 86.0, 28.0, 86.0, 22.0, 94.0, 26.0, 90.0, 26.0, 90.0, 22.0, 94.0, 22.0, -340.0, 26.0, -340.0, 30.0, -344.0, 30.0, -344.0, 22.0, 340.0, -90.0, 340.0, -94.0, 344.0, -94.0, 344.0, -90.0, 344.0, -90.0, 344.0, -94.0, 348.0, -98.0, 348.0, -86.0, 94.0, 30.0, 94.0, 22.0, 98.0, 22.0, 98.0, 28.0, 98.0, 22.0, 94.0, 22.0, 94.0, 0.0, 98.0, 0.0, 90.0, 22.0, 86.0, 22.0, 86.0, 0.0, 90.0, 0.0, 94.0, 22.0, 90.0, 22.0, 90.0, 0.0, 94.0, 0.0, -260.0, 26.0, -256.0, 22.0, -256.0, 30.0, -260.0, 30.0, -98.0, 22.0, -94.0, 22.0, -94.0, 30.0, -98.0, 28.0, 260.0, -90.0, 256.0, -90.0, 256.0, -94.0, 260.0, -94.0, -86.0, 0.0, -86.0, 22.0, -90.0, 22.0, -90.0, 0.0, 106.0, 0.0, 106.0, 22.0, 98.0, 22.0, 98.0, 0.0, 86.0, 0.0, 86.0, 22.0, 78.0, 22.0, 78.0, 0.0, -86.0, 22.0, -86.0, 0.0, -78.0, 0.0, -78.0, 22.0, -106.0, 22.0, -106.0, 0.0, -98.0, 0.0, -98.0, 22.0, -106.0, 28.0, -106.0, 22.0, -98.0, 22.0, -98.0, 28.0, -86.0, 28.0, -86.0, 22.0, -78.0, 22.0, -78.0, 28.0, 86.0, 22.0, 86.0, 28.0, 78.0, 28.0, 78.0, 22.0, 106.0, 22.0, 106.0, 28.0, 98.0, 28.0, 98.0, 22.0])
me_environment.materials.append(mat_grid_black)
me_environment.materials.append(mat_grid_grey)
me_environment.materials.append(mat_grid_blue)
me_environment.use_mirror_vertex_groups = False
me_environment.update()

# ---- objects
ob_environment = bpy.data.objects.new('Environment', me_environment)

# ---- transforms, parenting, visibility, modifiers, constraints
ob_environment.location = (0.0, 0.0, 0.0)
ob_environment.lock_rotations_4d = False
ob_environment.empty_display_type = 'ARROWS'
ob_environment.lineart.crease_threshold = 0.0
_m = ob_environment.modifiers.new('Auto Smooth', 'NODES')
_m.node_group = ng_auto_smooth
_gi = [s.identifier for s in ng_auto_smooth.interface.items_tree if s.item_type == 'SOCKET' and s.in_out == 'INPUT']
_m[_gi[1]] = 0.5236  # Angle

# ---- collection membership
col_collection.objects.link(ob_environment)

# ---- scene / render settings (as saved in the file)
scene.frame_start = 1; scene.frame_end = 250; scene.frame_set(3)
scene.render.engine = 'BLENDER_EEVEE_NEXT'
scene.render.fps = 30
scene.cycles.sampling_pattern = 'TABULATED_SOBOL'
scene.eevee.use_gtao = True
scene.view_settings.view_transform = 'Filmic'
bpy.context.view_layer.update()

# ---- added for rendering (the .blend has no active camera and no usable light): camera, sun
cam_auto = bpy.data.cameras.new('AutoCamera')
cam_auto.lens = 50.0
cam_auto.sensor_width = 36.0
cam_auto.clip_end = 3521.77
ob_auto_camera = bpy.data.objects.new('AutoCamera', cam_auto)
scene.collection.objects.link(ob_auto_camera)
ob_auto_camera.location = (200.671, -262.806, 175.037)
ob_auto_camera.rotation_euler = (1.09748, -7.21219e-08, 0.694738)
scene.camera = ob_auto_camera
light_auto_sun = bpy.data.lights.new('AutoSun', 'SUN')
light_auto_sun.energy = 3.0
light_auto_sun.angle = 0.0523599
ob_auto_sun = bpy.data.objects.new('AutoSun', light_auto_sun)
scene.collection.objects.link(ob_auto_sun)
ob_auto_sun.rotation_euler = (0.872665, 0.174533, 0.523599)
bpy.context.view_layer.update()
